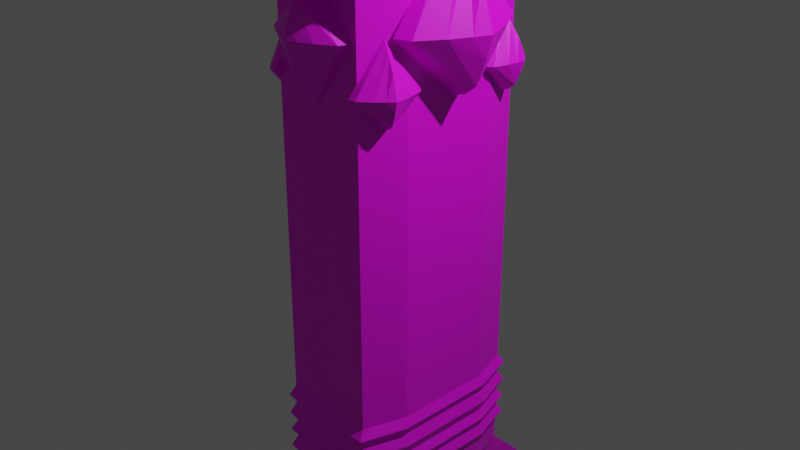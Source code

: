 # Source: tacape2.blend  (saved by Blender 3.4.6; exported with 4.5.12 LTS)
import bpy
from mathutils import Matrix  # noqa: F401  (used for matrix-valued properties, if any)

bpy.ops.wm.read_factory_settings(use_empty=True)
scene = bpy.context.scene
scene.name = 'Scene'

# ---- collections
col_collection = bpy.data.collections.new('Collection'); scene.collection.children.link(col_collection)
col_handle_crystals = bpy.data.collections.new('Handle Crystals'); scene.collection.children.link(col_handle_crystals)
col_blade_crystals = bpy.data.collections.new('Blade Crystals'); scene.collection.children.link(col_blade_crystals)

# ---- images (referenced by path relative to the original .blend; pixels are not part of the script)
import os
ASSET_DIR = os.environ.get("B2B_ASSET_DIR", "")  # directory of the original .blend (textures are referenced by path, not embedded)
HERE = os.path.dirname(os.path.abspath(__file__))  # packed textures are extracted next to this script under _unpacked/

def load_image(name, relpath, width, height, colorspace="sRGB"):
    """Load a texture the original file referenced (path relative to the .blend, or extracted next to this script)."""
    p = next((c for c in (os.path.join(HERE, relpath), os.path.join(ASSET_DIR, relpath)) if relpath and os.path.exists(c)), "")
    if p:
        img = bpy.data.images.load(p, check_existing=True)
        img.name = name
    else:  # same state as the original file: an image datablock whose file is absent (Cycles renders it pink)
        img = bpy.data.images.new(name, width, height)
        img.source = "FILE"
        img.filepath = "//" + (relpath or name)
    img.colorspace_settings.name = colorspace
    return img
img_macuahuitl_uv_v1_png = load_image('Macuahuitl_UV_V1.png', 'Macuahuitl_UV_V1.png', 1024, 1024, 'sRGB')

# ---- materials (node trees are filled in below, after node groups)
mat_material = bpy.data.materials.new('Material')
mat_material.alpha_threshold = 0.0
mat_material.use_transparent_shadow = False
mat_material.roughness = 0.5
mat_material.line_color = (0.0, 0.0, 0.0, 1.0)

# ---- material node trees
mat_material.use_nodes = True; mat_material.node_tree.nodes.clear()
_N = mat_material.node_tree.nodes; _L = mat_material.node_tree.links
n0 = _N.new('ShaderNodeOutputMaterial'); n0.name = 'Material Output'; n0.location = (300, 300)
n1 = _N.new('ShaderNodeBsdfPrincipled'); n1.name = 'Principled BSDF'; n1.location = (10, 300)
n1.distribution = 'GGX'
n1.subsurface_method = 'RANDOM_WALK_SKIN'
n1.inputs[3].default_value = 1.45
n1.inputs[27].default_value = (0.0, 0.0, 0.0, 1.0)
n1.inputs[28].default_value = 1.0
n2 = _N.new('ShaderNodeTexImage'); n2.name = 'Image Texture'; n2.location = (-319, 257)
n2.image = img_macuahuitl_uv_v1_png
_L.new(n1.outputs[0], n0.inputs[0])
_L.new(n2.outputs[0], n1.inputs[0])
n0.is_active_output = True

# ---- world
world_world = bpy.data.worlds.new('World'); scene.world = world_world
world_world.use_nodes = True; world_world.node_tree.nodes.clear()
_N = world_world.node_tree.nodes; _L = world_world.node_tree.links
n0 = _N.new('ShaderNodeOutputWorld'); n0.name = 'World Output'; n0.location = (300, 300)
n1 = _N.new('ShaderNodeBackground'); n1.name = 'Background'; n1.location = (10, 300)
n1.inputs[0].default_value = (0.05088, 0.05088, 0.05088, 1.0)
_L.new(n1.outputs[0], n0.inputs[0])
n0.is_active_output = True
world_world.color = (0.05088, 0.05088, 0.05088)
world_world.use_sun_shadow = False
world_world.sun_shadow_jitter_overblur = 0.0

# ---- cameras
cam_camera = bpy.data.cameras.new('Camera')
cam_camera.clip_end = 100.0
cam_camera.ortho_scale = 7.314

# ---- lights
light_light = bpy.data.lights.new('Light', 'POINT')
light_light.transmission_factor = 0.0
light_light.energy = 1000.0
light_light.shadow_soft_size = 0.1
light_light.shadow_maximum_resolution = 0.006
light_light.use_absolute_resolution = True

# ---- meshes
me_cube = bpy.data.meshes.new('Cube')
me_cube.from_pydata([(-0.5344, -1.609, 21.64), (-0.5344, -2.074, 3.308), (-0.5344, 2.074, 3.308), (-0.5344, 1.609, 21.64), (0.5344, -2.074, 3.308), (0.5344, -1.609, 21.64), (0.5344, 1.609, 21.64), (0.5344, 2.074, 3.308), (0.5344, 1.0, 2.615), (0.5344, 0.5344, 21.64), (0.6775, 0.5344, 2.615), (0.5344, 0.5344, -3.395), (0.5344, 1.0, -2.93), (0.6775, 0.5344, -2.93), (0.6775, -0.5344, 2.615), (0.5344, -0.5344, 21.64), (0.5344, -1.0, 2.615), (0.6775, -0.5344, -2.93), (0.5344, -1.0, -2.93), (0.5344, -0.5344, -3.395), (-0.5344, 1.0, 2.615), (-0.6775, 0.5344, 2.615), (-0.5344, 0.5344, 21.64), (-0.6775, 0.5344, -2.93), (-0.5344, 1.0, -2.93), (-0.5344, 0.5344, -3.395), (-0.6775, -0.5344, 2.615), (-0.5344, -1.0, 2.615), (-0.5344, -0.5344, 21.64), (-0.5344, -0.5344, -3.395), (-0.5344, -1.0, -2.93), (-0.6775, -0.5344, -2.93), (0.5344, -0.7686, -3.82), (0.5344, -2.325, 20.86), (0.5344, 2.325, 20.86), (0.5344, -1.426, -3.354), (0.5344, 1.426, -3.357), (-0.5344, -2.325, 20.86), (0.5344, 0.7714, -3.822), (-0.5344, 2.325, 20.86), (-0.5344, 1.426, -3.357), (-0.5344, 0.7714, -3.822), (-0.5344, -0.7686, -3.82), (-0.5344, -1.426, -3.354), (-0.5344, -0.7714, -4.348), (-0.5344, -1.428, -4.695), (-0.5344, 1.424, -4.7), (-0.5344, 0.7686, -4.352), (0.5344, 1.424, -4.7), (0.5344, 0.7686, -4.352), (0.5344, -1.428, -4.695), (0.5344, -0.7714, -4.348), (-0.5344, -0.5933, -4.617), (-0.5344, -1.0, -5.139), (-0.5344, 1.0, -5.144), (-0.5344, 0.5893, -4.62), (0.5344, 1.0, -5.144), (0.5344, 0.5893, -4.62), (0.5344, -1.0, -5.139), (0.5344, -0.5933, -4.617), (-0.5344, -0.001288, -4.811), (-0.5344, 0.0006739, -5.406), (0.5344, 0.0006739, -5.406), (0.5344, -0.001288, -4.811), (0.6775, 0.5344, -2.701), (0.5344, 1.0, -2.701), (-0.5344, -1.0, -2.701), (-0.6775, -0.5344, -2.701), (0.5344, -1.0, -2.701), (0.6775, -0.5344, -2.701), (-0.5344, 1.0, -2.701), (-0.6775, 0.5344, -2.701), (0.5344, 1.0, -2.471), (-0.5344, -1.0, -2.471), (0.6775, -0.5344, -2.471), (-0.6775, 0.5344, -2.471), (0.6775, 0.5344, -2.471), (-0.6775, -0.5344, -2.471), (0.5344, -1.0, -2.471), (-0.5344, 1.0, -2.471), (0.5344, 1.0, -2.279), (-0.5344, -1.0, -2.279), (0.6775, -0.5344, -2.279), (-0.6775, 0.5344, -2.279), (0.6775, 0.5344, -2.279), (-0.6775, -0.5344, -2.279), (0.5344, -1.0, -2.279), (-0.5344, 1.0, -2.279), (0.5344, 1.0, -2.035), (-0.5344, -1.0, -2.035), (0.6775, -0.5344, -2.035), (-0.6775, 0.5344, -2.035), (0.6775, 0.5344, -2.035), (-0.6775, -0.5344, -2.035), (0.5344, -1.0, -2.035), (-0.5344, 1.0, -2.035), (0.5344, 1.0, -1.822), (-0.5344, -1.0, -1.822), (0.6775, -0.5344, -1.822), (-0.6775, 0.5344, -1.822), (0.6775, 0.5344, -1.822), (-0.6775, -0.5344, -1.822), (0.5344, -1.0, -1.822), (-0.5344, 1.0, -1.822), (0.7226, 0.57, -2.157), (-0.7226, -0.57, -2.157), (0.57, -1.067, -2.157), (-0.57, 1.067, -2.157), (0.57, 1.067, -2.157), (-0.57, -1.067, -2.157), (0.7226, -0.57, -2.157), (-0.7226, 0.57, -2.157), (0.7226, 0.57, -1.929), (-0.7226, -0.57, -1.929), (0.57, -1.067, -1.929), (-0.57, 1.067, -1.929), (0.57, 1.067, -1.929), (-0.57, -1.067, -1.929), (0.7226, -0.57, -1.929), (-0.7226, 0.57, -1.929), (0.7226, 0.57, -2.375), (-0.7226, -0.57, -2.375), (0.57, -1.067, -2.375), (-0.57, 1.067, -2.375), (0.57, 1.067, -2.375), (-0.57, -1.067, -2.375), (0.7226, -0.57, -2.375), (-0.7226, 0.57, -2.375), (0.7226, 0.57, -2.586), (-0.7226, -0.57, -2.586), (0.57, -1.067, -2.586), (-0.57, 1.067, -2.586), (0.57, 1.067, -2.586), (-0.57, -1.067, -2.586), (0.7226, -0.57, -2.586), (-0.7226, 0.57, -2.586), (-0.6775, 2.98e-08, 1.496), (-0.6775, 0.7071, 2.176), (-0.6775, -0.7071, 2.176), (-0.6775, 2.98e-08, 3.161), (-0.8626, 0.0, 1.556), (-0.8429, 0.6402, 2.176), (-0.8429, -0.6402, 2.176), (-0.7254, 2.98e-08, 3.102), (-1.179, -4.284e-08, 2.176), (-1.001, 2.98e-08, 1.66), (-1.01, 0.3823, 2.176), (-1.01, -0.3823, 2.176), (-0.8588, -2.98e-08, 2.897), (-1.03, -1.49e-08, 2.622), (-1.111, -0.1733, 2.176), (-1.111, 0.0, 1.934), (-1.111, 0.1733, 2.176), (-0.6138, 0.7506, 1.348), (-0.509, 1.083, 1.683), (-0.7186, 0.4182, 1.683), (-0.6138, 0.7506, 2.169), (-0.7008, 0.778, 1.378), (-0.5967, 1.076, 1.683), (-0.7864, 0.4742, 1.683), (-0.6363, 0.7577, 2.14), (-0.8495, 0.8249, 1.683), (-0.7657, 0.7985, 1.429), (-0.7136, 0.9796, 1.683), (-0.827, 0.6202, 1.683), (-0.699, 0.7775, 2.039), (-0.7794, 0.8028, 1.903), (-0.8431, 0.7334, 1.683), (-0.8174, 0.8148, 1.564), (-0.7918, 0.8962, 1.683), (0.6138, -0.7505, 1.348), (0.509, -1.083, 1.683), (0.7186, -0.4181, 1.683), (0.6138, -0.7505, 2.169), (0.7008, -0.7779, 1.378), (0.5967, -1.076, 1.683), (0.7865, -0.4741, 1.683), (0.6363, -0.7576, 2.14), (0.8495, -0.8248, 1.683), (0.7657, -0.7984, 1.429), (0.7137, -0.9795, 1.683), (0.827, -0.6202, 1.683), (0.6991, -0.7774, 2.039), (0.7795, -0.8027, 1.903), (0.8431, -0.7333, 1.683), (0.8175, -0.8147, 1.564), (0.7918, -0.8962, 1.683), (0.007531, 1.002, 2.61), (-0.4761, 1.002, 2.145), (0.4911, 1.002, 2.145), (0.007531, 1.002, 1.471), (0.007531, 1.129, 2.569), (-0.4303, 1.115, 2.145), (0.4453, 1.115, 2.145), (0.007531, 1.035, 1.512), (0.007531, 1.345, 2.145), (0.007531, 1.223, 2.498), (-0.2539, 1.23, 2.145), (0.269, 1.23, 2.145), (0.007531, 1.126, 1.652), (0.007531, 1.243, 1.84), (0.126, 1.298, 2.145), (0.007531, 1.298, 2.31), (-0.111, 1.298, 2.145), (0.6775, 0.0, 1.496), (0.6775, -0.7071, 2.176), (0.6775, 0.7071, 2.176), (0.6775, 0.0, 3.161), (0.8626, 0.0, 1.556), (0.8429, -0.6402, 2.176), (0.8429, 0.6402, 2.176), (0.7254, 0.0, 3.102), (1.179, 1.863e-08, 2.176), (1.001, -2.98e-08, 1.66), (1.01, -0.3823, 2.176), (1.01, 0.3823, 2.176), (0.8588, 2.98e-08, 2.897), (1.03, 0.0, 2.622), (1.111, 0.1733, 2.176), (1.111, -1.49e-08, 1.934), (1.111, -0.1733, 2.176), (-0.007531, -1.002, 2.61), (0.4761, -1.002, 2.145), (-0.4911, -1.002, 2.145), (-0.007531, -1.002, 1.471), (-0.007531, -1.129, 2.569), (0.4303, -1.115, 2.145), (-0.4453, -1.115, 2.145), (-0.007531, -1.035, 1.512), (-0.007531, -1.345, 2.145), (-0.007531, -1.223, 2.498), (0.2539, -1.23, 2.145), (-0.269, -1.23, 2.145), (-0.007531, -1.126, 1.652), (-0.007531, -1.243, 1.84), (-0.126, -1.298, 2.145), (-0.007531, -1.298, 2.31), (0.111, -1.298, 2.145), (-0.6138, -0.7505, 1.348), (-0.7186, -0.4181, 1.683), (-0.509, -1.083, 1.683), (-0.6138, -0.7505, 2.169), (-0.7008, -0.7779, 1.378), (-0.7865, -0.4741, 1.683), (-0.5967, -1.076, 1.683), (-0.6363, -0.7576, 2.14), (-0.8495, -0.8248, 1.683), (-0.7657, -0.7984, 1.429), (-0.827, -0.6202, 1.683), (-0.7137, -0.9795, 1.683), (-0.6991, -0.7774, 2.039), (-0.7795, -0.8027, 1.903), (-0.7918, -0.8962, 1.683), (-0.8175, -0.8147, 1.564), (-0.8431, -0.7333, 1.683), (0.6138, 0.7506, 1.348), (0.7187, 0.4182, 1.683), (0.5089, 1.083, 1.683), (0.6138, 0.7506, 2.169), (0.7008, 0.778, 1.378), (0.7865, 0.4742, 1.683), (0.5966, 1.076, 1.683), (0.6363, 0.7577, 2.14), (0.8495, 0.8249, 1.683), (0.7657, 0.7985, 1.429), (0.827, 0.6203, 1.683), (0.7136, 0.9796, 1.683), (0.699, 0.7775, 2.039), (0.7794, 0.8028, 1.903), (0.7917, 0.8963, 1.683), (0.8174, 0.8148, 1.564), (0.8431, 0.7334, 1.683), (-0.2108, 2.037, 3.649), (-0.1509, 2.036, 3.589), (-0.1509, 2.054, 5.978), (-0.2108, 2.054, 5.918), (0.1509, 2.036, 3.589), (0.2108, 2.037, 3.649), (0.2108, 2.054, 5.918), (0.1509, 2.054, 5.978), (-0.2108, 2.843, 3.919), (-0.1509, 2.903, 3.907), (-0.2108, 2.565, 3.645), (-0.1509, 2.577, 3.585), (-0.2108, 2.761, 3.724), (-0.1509, 2.807, 3.678), (-0.2108, 2.582, 5.914), (-0.1509, 2.595, 5.974), (-0.2108, 2.856, 5.636), (-0.1509, 2.916, 5.647), (-0.2108, 2.777, 5.832), (-0.1509, 2.823, 5.877), (0.2108, 2.565, 3.645), (0.1509, 2.577, 3.585), (0.2108, 2.843, 3.919), (0.1509, 2.903, 3.907), (0.2108, 2.761, 3.724), (0.1509, 2.807, 3.678), (0.2108, 2.856, 5.636), (0.1509, 2.916, 5.647), (0.2108, 2.582, 5.914), (0.1509, 2.595, 5.974), (0.2108, 2.777, 5.832), (0.1509, 2.823, 5.877), (-0.2698, 1.466, 21.57), (-0.2719, -1.397, 21.57), (0.2353, 1.466, 21.56), (0.2332, -1.397, 21.57), (-0.2695, 1.933, 21.27), (0.2357, 1.932, 21.27), (0.2328, -1.865, 21.27), (-0.2723, -1.864, 21.27), (-0.1511, 1.467, 22.6), (-0.2671, 1.467, 22.47), (-0.2692, -1.396, 22.47), (-0.1532, -1.396, 22.6), (0.2381, 1.466, 22.47), (0.1229, 1.466, 22.6), (0.1208, -1.397, 22.6), (0.236, -1.397, 22.47), (0.2386, 2.241, 22.13), (0.1234, 2.281, 22.24), (-0.1505, 2.282, 22.24), (-0.2665, 2.241, 22.13), (-0.2705, -2.172, 22.13), (-0.1547, -2.212, 22.24), (0.1193, -2.212, 22.24), (0.2346, -2.172, 22.13), (-0.2696, 2.047, 21.0), (-0.1541, 2.099, 20.88), (0.1199, 2.099, 20.88), (0.2355, 2.047, 21.0), (0.2325, -1.98, 21.0), (0.1167, -2.032, 20.88), (-0.1572, -2.031, 20.88), (-0.2727, -1.979, 21.0), (0.2374, 2.599, 21.71), (0.1217, 2.741, 21.7), (-0.2678, 2.6, 21.71), (-0.1523, 2.741, 21.7), (-0.2717, -2.53, 21.71), (-0.1563, -2.672, 21.7), (0.2334, -2.531, 21.71), (0.1177, -2.673, 21.7), (-0.2183, 2.085, 6.198), (-0.1562, 2.085, 6.136), (-0.1562, 2.103, 8.611), (-0.2183, 2.103, 8.549), (0.1562, 2.085, 6.136), (0.2183, 2.085, 6.198), (0.2183, 2.103, 8.549), (0.1562, 2.103, 8.611), (-0.2183, 2.921, 6.478), (-0.1562, 2.982, 6.465), (-0.2183, 2.633, 6.194), (-0.1562, 2.644, 6.132), (-0.2183, 2.835, 6.277), (-0.1562, 2.882, 6.229), (-0.2183, 2.65, 8.544), (-0.1562, 2.663, 8.606), (-0.2183, 2.934, 8.256), (-0.1562, 2.996, 8.268), (-0.2183, 2.852, 8.459), (-0.1562, 2.899, 8.506), (0.2183, 2.633, 6.194), (0.1562, 2.644, 6.132), (0.2183, 2.921, 6.478), (0.1562, 2.982, 6.465), (0.2183, 2.835, 6.277), (0.1562, 2.882, 6.229), (0.2183, 2.934, 8.256), (0.1562, 2.996, 8.268), (0.2183, 2.65, 8.544), (0.1562, 2.663, 8.606), (0.2183, 2.852, 8.459), (0.1562, 2.899, 8.506), (-0.2049, 2.116, 8.884), (-0.1467, 2.116, 8.825), (-0.1467, 2.133, 11.15), (-0.2049, 2.133, 11.09), (0.1467, 2.116, 8.825), (0.2049, 2.116, 8.884), (0.2049, 2.133, 11.09), (0.1467, 2.133, 11.15), (-0.2049, 2.9, 9.146), (-0.1467, 2.959, 9.134), (-0.2049, 2.63, 8.88), (-0.1467, 2.641, 8.821), (-0.2049, 2.82, 8.957), (-0.1467, 2.865, 8.912), (-0.2049, 2.647, 11.09), (-0.1467, 2.659, 11.14), (-0.2049, 2.913, 10.82), (-0.1467, 2.971, 10.83), (-0.2049, 2.836, 11.01), (-0.1467, 2.881, 11.05), (0.2049, 2.63, 8.88), (0.1467, 2.641, 8.821), (0.2049, 2.9, 9.146), (0.1467, 2.959, 9.134), (0.2049, 2.82, 8.957), (0.1467, 2.865, 8.912), (0.2049, 2.913, 10.82), (0.1467, 2.971, 10.83), (0.2049, 2.647, 11.09), (0.1467, 2.659, 11.14), (0.2049, 2.836, 11.01), (0.1467, 2.881, 11.05), (-0.2181, 2.141, 11.49), (-0.1561, 2.14, 11.43), (-0.1561, 2.164, 13.9), (-0.2181, 2.164, 13.84), (0.1561, 2.14, 11.43), (0.2181, 2.141, 11.49), (0.2181, 2.164, 13.84), (0.1561, 2.164, 13.9), (-0.2181, 2.976, 11.77), (-0.1561, 3.038, 11.75), (-0.2181, 2.688, 11.48), (-0.1561, 2.7, 11.42), (-0.2181, 2.891, 11.56), (-0.1561, 2.938, 11.52), (-0.2181, 2.711, 13.83), (-0.1561, 2.723, 13.89), (-0.2181, 2.993, 13.54), (-0.1561, 3.056, 13.55), (-0.2181, 2.912, 13.75), (-0.1561, 2.96, 13.79), (0.2181, 2.688, 11.48), (0.1561, 2.7, 11.42), (0.2181, 2.976, 11.77), (0.1561, 3.038, 11.75), (0.2181, 2.891, 11.56), (0.1561, 2.938, 11.52), (0.2181, 2.993, 13.54), (0.1561, 3.056, 13.55), (0.2181, 2.711, 13.83), (0.1561, 2.723, 13.89), (0.2181, 2.912, 13.75), (0.1561, 2.96, 13.79), (-0.2391, 2.175, 14.26), (-0.1711, 2.174, 14.19), (-0.1711, 2.2, 16.9), (-0.2391, 2.2, 16.83), (0.1711, 2.174, 14.19), (0.2391, 2.175, 14.26), (0.2391, 2.2, 16.83), (0.1711, 2.2, 16.9), (-0.2391, 3.09, 14.56), (-0.1711, 3.158, 14.55), (-0.2391, 2.774, 14.25), (-0.1711, 2.787, 14.18), (-0.2391, 2.997, 14.34), (-0.1711, 3.048, 14.29), (-0.2391, 2.799, 16.82), (-0.1711, 2.813, 16.89), (-0.2391, 3.109, 16.51), (-0.1711, 3.177, 16.52), (-0.2391, 3.02, 16.73), (-0.1711, 3.072, 16.78), (0.2391, 2.774, 14.25), (0.1711, 2.787, 14.18), (0.2391, 3.09, 14.56), (0.1711, 3.158, 14.55), (0.2391, 2.997, 14.34), (0.1711, 3.048, 14.29), (0.2391, 3.109, 16.51), (0.1711, 3.177, 16.52), (0.2391, 2.799, 16.82), (0.1711, 2.813, 16.89), (0.2391, 3.02, 16.73), (0.1711, 3.072, 16.78), (-0.2586, 2.211, 17.28), (-0.1851, 2.21, 17.21), (-0.1851, 2.239, 20.14), (-0.2586, 2.238, 20.06), (0.1851, 2.21, 17.21), (0.2586, 2.211, 17.28), (0.2586, 2.238, 20.06), (0.1851, 2.239, 20.14), (-0.2586, 3.201, 17.61), (-0.1851, 3.275, 17.59), (-0.2586, 2.859, 17.27), (-0.1851, 2.873, 17.2), (-0.2586, 3.1, 17.37), (-0.1851, 3.156, 17.31), (-0.2586, 2.886, 20.06), (-0.1851, 2.902, 20.13), (-0.2586, 3.222, 19.71), (-0.1851, 3.295, 19.73), (-0.2586, 3.125, 19.96), (-0.1851, 3.182, 20.01), (0.2586, 2.859, 17.27), (0.1851, 2.873, 17.2), (0.2586, 3.201, 17.61), (0.1851, 3.275, 17.59), (0.2586, 3.1, 17.37), (0.1851, 3.156, 17.31), (0.2586, 3.222, 19.71), (0.1851, 3.295, 19.73), (0.2586, 2.886, 20.06), (0.1851, 2.902, 20.13), (0.2586, 3.125, 19.96), (0.1851, 3.182, 20.01), (-0.2153, -2.053, 5.944), (-0.1541, -2.054, 6.005), (-0.1541, -2.028, 3.565), (-0.2153, -2.028, 3.626), (0.1541, -2.054, 6.005), (0.2153, -2.053, 5.944), (0.2153, -2.028, 3.626), (0.1541, -2.028, 3.565), (-0.2153, -2.872, 5.653), (-0.1541, -2.933, 5.665), (-0.2153, -2.593, 5.938), (-0.1541, -2.606, 5.999), (-0.2153, -2.791, 5.854), (-0.1541, -2.839, 5.9), (-0.2153, -2.568, 3.62), (-0.1541, -2.58, 3.559), (-0.2153, -2.853, 3.899), (-0.1541, -2.914, 3.886), (-0.2153, -2.768, 3.701), (-0.1541, -2.815, 3.653), (0.2153, -2.593, 5.938), (0.1541, -2.606, 5.999), (0.2153, -2.872, 5.653), (0.1541, -2.933, 5.665), (0.2153, -2.791, 5.854), (0.1541, -2.839, 5.9), (0.2153, -2.853, 3.899), (0.1541, -2.914, 3.886), (0.2153, -2.568, 3.62), (0.1541, -2.58, 3.559), (0.2153, -2.768, 3.701), (0.1541, -2.815, 3.653), (-0.2348, -2.092, 8.732), (-0.1681, -2.093, 8.799), (-0.1681, -2.065, 6.138), (-0.2348, -2.066, 6.205), (0.1681, -2.093, 8.799), (0.2348, -2.092, 8.732), (0.2348, -2.066, 6.205), (0.1681, -2.065, 6.138), (-0.2348, -2.985, 8.415), (-0.1681, -3.052, 8.428), (-0.2348, -2.681, 8.726), (-0.1681, -2.695, 8.793), (-0.2348, -2.897, 8.634), (-0.1681, -2.949, 8.684), (-0.2348, -2.654, 6.198), (-0.1681, -2.667, 6.131), (-0.2348, -2.965, 6.503), (-0.1681, -3.032, 6.489), (-0.2348, -2.873, 6.286), (-0.1681, -2.923, 6.234), (0.2348, -2.681, 8.726), (0.1681, -2.695, 8.793), (0.2348, -2.985, 8.415), (0.1681, -3.052, 8.428), (0.2348, -2.897, 8.634), (0.1681, -2.949, 8.684), (0.2348, -2.965, 6.503), (0.1681, -3.032, 6.489), (0.2348, -2.654, 6.198), (0.1681, -2.667, 6.131), (0.2348, -2.873, 6.286), (0.1681, -2.923, 6.234), (-0.2123, -2.109, 11.21), (-0.1519, -2.11, 11.27), (-0.1519, -2.085, 8.866), (-0.2123, -2.085, 8.926), (0.1519, -2.11, 11.27), (0.2123, -2.109, 11.21), (0.2123, -2.085, 8.926), (0.1519, -2.085, 8.866), (-0.2123, -2.917, 10.93), (-0.1519, -2.977, 10.94), (-0.2123, -2.642, 11.21), (-0.1519, -2.654, 11.27), (-0.2123, -2.837, 11.12), (-0.1519, -2.884, 11.17), (-0.2123, -2.617, 8.921), (-0.1519, -2.629, 8.86), (-0.2123, -2.898, 9.196), (-0.1519, -2.959, 9.183), (-0.2123, -2.815, 9.0), (-0.1519, -2.861, 8.953), (0.2123, -2.642, 11.21), (0.1519, -2.654, 11.27), (0.2123, -2.917, 10.93), (0.1519, -2.977, 10.94), (0.2123, -2.837, 11.12), (0.1519, -2.884, 11.17), (0.2123, -2.898, 9.196), (0.1519, -2.959, 9.183), (0.2123, -2.617, 8.921), (0.1519, -2.629, 8.86), (0.2123, -2.815, 9.0), (0.1519, -2.861, 8.953), (-0.2177, -2.172, 13.83), (-0.1558, -2.173, 13.89), (-0.1558, -2.146, 11.42), (-0.2177, -2.147, 11.49), (0.1558, -2.173, 13.89), (0.2177, -2.172, 13.83), (0.2177, -2.147, 11.49), (0.1558, -2.146, 11.42), (-0.2177, -3.0, 13.54), (-0.1558, -3.062, 13.55), (-0.2177, -2.718, 13.82), (-0.1558, -2.731, 13.89), (-0.2177, -2.918, 13.74), (-0.1558, -2.966, 13.78), (-0.2177, -2.693, 11.48), (-0.1558, -2.704, 11.42), (-0.2177, -2.981, 11.76), (-0.1558, -3.043, 11.75), (-0.2177, -2.895, 11.56), (-0.1558, -2.942, 11.51), (0.2177, -2.718, 13.82), (0.1558, -2.731, 13.89), (0.2177, -3.0, 13.54), (0.1558, -3.062, 13.55), (0.2177, -2.918, 13.74), (0.1558, -2.966, 13.78), (0.2177, -2.981, 11.76), (0.1558, -3.043, 11.75), (0.2177, -2.693, 11.48), (0.1558, -2.704, 11.42), (0.2177, -2.895, 11.56), (0.1558, -2.942, 11.51), (-0.2511, -2.211, 16.96), (-0.1797, -2.212, 17.03), (-0.1797, -2.153, 14.19), (-0.2511, -2.154, 14.26), (0.1797, -2.212, 17.03), (0.2511, -2.211, 16.96), (0.2511, -2.154, 14.26), (0.1797, -2.153, 14.19), (-0.2511, -3.162, 16.61), (-0.1797, -3.234, 16.62), (-0.2511, -2.84, 16.95), (-0.1797, -2.856, 17.02), (-0.2511, -3.071, 16.85), (-0.1797, -3.127, 16.9), (-0.2511, -2.784, 14.24), (-0.1797, -2.796, 14.17), (-0.2511, -3.119, 14.57), (-0.1797, -3.19, 14.55), (-0.2511, -3.018, 14.34), (-0.1797, -3.072, 14.28), (0.2511, -2.84, 16.95), (0.1797, -2.856, 17.02), (0.2511, -3.162, 16.61), (0.1797, -3.234, 16.62), (0.2511, -3.071, 16.85), (0.1797, -3.127, 16.9), (0.2511, -3.119, 14.57), (0.1797, -3.19, 14.55), (0.2511, -2.784, 14.24), (0.1797, -2.796, 14.17), (0.2511, -3.018, 14.34), (0.1797, -3.072, 14.28), (-0.267, -2.257, 20.28), (-0.1911, -2.259, 20.36), (-0.1911, -2.195, 17.33), (-0.267, -2.197, 17.41), (0.1911, -2.259, 20.36), (0.267, -2.257, 20.28), (0.267, -2.197, 17.41), (0.1911, -2.195, 17.33), (-0.267, -3.268, 19.91), (-0.1911, -3.345, 19.92), (-0.267, -2.926, 20.27), (-0.1911, -2.943, 20.34), (-0.267, -3.171, 20.16), (-0.1911, -3.23, 20.22), (-0.267, -2.866, 17.39), (-0.1911, -2.879, 17.32), (-0.267, -3.223, 17.74), (-0.1911, -3.298, 17.72), (-0.267, -3.115, 17.49), (-0.1911, -3.172, 17.43), (0.267, -2.926, 20.27), (0.1911, -2.943, 20.34), (0.267, -3.268, 19.91), (0.1911, -3.345, 19.92), (0.267, -3.171, 20.16), (0.1911, -3.23, 20.22), (0.267, -3.223, 17.74), (0.1911, -3.298, 17.72), (0.267, -2.866, 17.39), (0.1911, -2.879, 17.32), (0.267, -3.115, 17.49), (0.1911, -3.172, 17.43)], [], [(25, 11, 19, 29), (101, 26, 21, 99), (6, 7, 34), (102, 16, 27, 97), (9, 6, 3, 22, 28, 0, 5, 15), (100, 10, 14, 98), (8, 9, 10), (11, 12, 13), (14, 15, 16), (17, 18, 19), (20, 21, 22), (23, 24, 25), (26, 27, 28), (29, 30, 31), (25, 29, 31, 23), (25, 24, 40, 41), (64, 13, 12, 65), (97, 27, 26, 101), (68, 18, 17, 69), (70, 24, 23, 71), (27, 16, 4, 1), (9, 15, 14, 10), (29, 19, 32, 42), (28, 22, 21, 26), (16, 15, 5, 4), (19, 11, 13, 17), (103, 20, 8, 96), (0, 1, 37), (28, 27, 1, 0), (8, 20, 2, 7), (9, 8, 7, 6), (20, 22, 3, 2), (38, 41, 47, 49), (5, 0, 37, 33), (42, 32, 51, 44), (1, 4, 33, 37), (11, 25, 41, 38), (7, 2, 39, 34), (4, 5, 33), (2, 3, 39), (3, 6, 34, 39), (12, 11, 38, 36), (19, 18, 35, 32), (30, 29, 42, 43), (18, 30, 43, 35), (24, 12, 36, 40), (47, 46, 54, 55), (48, 49, 57, 56), (36, 38, 49, 48), (41, 40, 46, 47), (35, 43, 45, 50), (32, 35, 50, 51), (40, 36, 48, 46), (43, 42, 44, 45), (59, 58, 62, 63), (58, 53, 61, 62), (44, 51, 59, 52), (49, 47, 55, 57), (46, 48, 56, 54), (45, 44, 52, 53), (50, 45, 53, 58), (51, 50, 58, 59), (56, 57, 63, 62), (55, 54, 61, 60), (52, 59, 63, 60), (57, 55, 60, 63), (54, 56, 62, 61), (53, 52, 60, 61), (24, 70, 65, 12), (131, 70, 71, 135), (130, 68, 69, 134), (30, 66, 67, 31), (128, 64, 65, 132), (13, 64, 69, 17), (18, 68, 66, 30), (31, 67, 71, 23), (120, 76, 72, 124), (122, 78, 74, 126), (123, 79, 75, 127), (131, 79, 72, 132), (133, 73, 77, 129), (128, 76, 74, 134), (130, 78, 73, 133), (129, 77, 75, 135), (107, 87, 83, 111), (106, 86, 82, 110), (104, 84, 80, 108), (123, 87, 80, 124), (125, 81, 85, 121), (120, 84, 82, 126), (122, 86, 81, 125), (121, 85, 83, 127), (112, 92, 88, 116), (114, 94, 90, 118), (115, 95, 91, 119), (107, 95, 88, 108), (109, 89, 93, 105), (104, 92, 90, 110), (106, 94, 89, 109), (105, 93, 91, 111), (20, 103, 99, 21), (16, 102, 98, 14), (10, 100, 96, 8), (115, 103, 96, 116), (117, 97, 101, 113), (112, 100, 98, 118), (114, 102, 97, 117), (113, 101, 99, 119), (85, 105, 111, 83), (86, 106, 109, 81), (84, 104, 110, 82), (81, 109, 105, 85), (87, 107, 108, 80), (92, 104, 108, 88), (94, 106, 110, 90), (95, 107, 111, 91), (93, 113, 119, 91), (94, 114, 117, 89), (92, 112, 118, 90), (89, 117, 113, 93), (95, 115, 116, 88), (103, 115, 119, 99), (102, 114, 118, 98), (100, 112, 116, 96), (77, 121, 127, 75), (78, 122, 125, 73), (76, 120, 126, 74), (73, 125, 121, 77), (79, 123, 124, 72), (87, 123, 127, 83), (86, 122, 126, 82), (84, 120, 124, 80), (67, 129, 135, 71), (68, 130, 133, 66), (64, 128, 134, 69), (66, 133, 129, 67), (70, 131, 132, 65), (76, 128, 132, 72), (78, 130, 134, 74), (79, 131, 135, 75), (136, 137, 139, 138), (143, 141, 146, 148), (148, 147, 142, 143), (140, 142, 147, 145), (149, 150, 147, 148), (150, 151, 145, 147), (152, 149, 148, 146), (151, 152, 146, 145), (141, 140, 145, 146), (144, 150, 149), (144, 151, 150), (144, 149, 152), (144, 152, 151), (143, 142, 138, 139), (142, 140, 136, 138), (141, 143, 139, 137), (140, 141, 137, 136), (153, 154, 156, 155), (160, 158, 163, 165), (165, 164, 159, 160), (157, 159, 164, 162), (166, 167, 164, 165), (167, 168, 162, 164), (169, 166, 165, 163), (168, 169, 163, 162), (158, 157, 162, 163), (161, 167, 166), (161, 168, 167), (161, 166, 169), (161, 169, 168), (160, 159, 155, 156), (159, 157, 153, 155), (158, 160, 156, 154), (157, 158, 154, 153), (170, 171, 173, 172), (177, 175, 180, 182), (182, 181, 176, 177), (174, 176, 181, 179), (183, 184, 181, 182), (184, 185, 179, 181), (186, 183, 182, 180), (185, 186, 180, 179), (175, 174, 179, 180), (178, 184, 183), (178, 185, 184), (178, 183, 186), (178, 186, 185), (177, 176, 172, 173), (176, 174, 170, 172), (175, 177, 173, 171), (174, 175, 171, 170), (187, 188, 190, 189), (194, 192, 197, 199), (199, 198, 193, 194), (191, 193, 198, 196), (200, 201, 198, 199), (201, 202, 196, 198), (203, 200, 199, 197), (202, 203, 197, 196), (192, 191, 196, 197), (195, 201, 200), (195, 202, 201), (195, 200, 203), (195, 203, 202), (194, 193, 189, 190), (193, 191, 187, 189), (192, 194, 190, 188), (191, 192, 188, 187), (204, 205, 207, 206), (211, 209, 214, 216), (216, 215, 210, 211), (208, 210, 215, 213), (217, 218, 215, 216), (218, 219, 213, 215), (220, 217, 216, 214), (219, 220, 214, 213), (209, 208, 213, 214), (212, 218, 217), (212, 219, 218), (212, 217, 220), (212, 220, 219), (211, 210, 206, 207), (210, 208, 204, 206), (209, 211, 207, 205), (208, 209, 205, 204), (221, 222, 224, 223), (228, 226, 231, 233), (233, 232, 227, 228), (225, 227, 232, 230), (234, 235, 232, 233), (235, 236, 230, 232), (237, 234, 233, 231), (236, 237, 231, 230), (226, 225, 230, 231), (229, 235, 234), (229, 236, 235), (229, 234, 237), (229, 237, 236), (228, 227, 223, 224), (227, 225, 221, 223), (226, 228, 224, 222), (225, 226, 222, 221), (238, 239, 241, 240), (245, 243, 248, 250), (250, 249, 244, 245), (242, 244, 249, 247), (251, 252, 249, 250), (252, 253, 247, 249), (254, 251, 250, 248), (253, 254, 248, 247), (243, 242, 247, 248), (246, 252, 251), (246, 253, 252), (246, 251, 254), (246, 254, 253), (245, 244, 240, 241), (244, 242, 238, 240), (243, 245, 241, 239), (242, 243, 239, 238), (255, 256, 258, 257), (262, 260, 265, 267), (267, 266, 261, 262), (259, 261, 266, 264), (268, 269, 266, 267), (269, 270, 264, 266), (271, 268, 267, 265), (270, 271, 265, 264), (260, 259, 264, 265), (263, 269, 268), (263, 270, 269), (263, 268, 271), (263, 271, 270), (262, 261, 257, 258), (261, 259, 255, 257), (260, 262, 258, 256), (259, 260, 256, 255), (297, 285, 281, 295), (283, 293, 276, 273), (292, 296, 294, 298, 302, 300, 278, 277), (301, 287, 274, 279), (276, 277, 278, 279, 274, 275, 272, 273), (287, 301, 303, 291), (281, 289, 299, 295), (291, 303, 299, 289), (293, 283, 285, 297), (296, 292, 293, 297), (282, 284, 285, 283), (294, 296, 297, 295), (284, 280, 281, 285), (290, 286, 287, 291), (300, 302, 303, 301), (288, 290, 291, 289), (302, 298, 299, 303), (280, 288, 289, 281), (298, 294, 295, 299), (272, 282, 283, 273), (292, 277, 276, 293), (274, 287, 286, 275), (278, 300, 301, 279), (272, 275, 286, 290, 288, 280, 284, 282), (314, 305, 311, 324), (306, 307, 305, 304), (304, 313, 323, 308), (316, 306, 309, 320), (312, 317, 321, 322), (306, 304, 308, 309), (308, 323, 338, 328), (309, 308, 328, 329, 330, 331), (304, 305, 314, 313), (316, 319, 307, 306), (318, 315, 325, 326), (305, 307, 310, 311), (322, 321, 337, 339), (307, 319, 327, 310), (311, 310, 332, 333, 334, 335), (324, 311, 335, 340), (343, 341, 334, 333), (310, 327, 342, 332), (326, 325, 341, 343), (320, 309, 331, 336), (339, 337, 330, 329), (313, 314, 315, 312), (319, 316, 317, 318), (314, 324, 325, 315), (327, 319, 318, 326), (316, 320, 321, 317), (323, 313, 312, 322), (328, 338, 339, 329), (336, 331, 330, 337), (334, 341, 340, 335), (332, 342, 343, 333), (326, 343, 342, 327), (337, 321, 320, 336), (324, 340, 341, 325), (322, 339, 338, 323), (312, 315, 318, 317), (369, 357, 353, 367), (355, 365, 348, 345), (364, 368, 366, 370, 374, 372, 350, 349), (373, 359, 346, 351), (348, 349, 350, 351, 346, 347, 344, 345), (359, 373, 375, 363), (353, 361, 371, 367), (363, 375, 371, 361), (365, 355, 357, 369), (368, 364, 365, 369), (354, 356, 357, 355), (366, 368, 369, 367), (356, 352, 353, 357), (362, 358, 359, 363), (372, 374, 375, 373), (360, 362, 363, 361), (374, 370, 371, 375), (352, 360, 361, 353), (370, 366, 367, 371), (344, 354, 355, 345), (364, 349, 348, 365), (346, 359, 358, 347), (350, 372, 373, 351), (344, 347, 358, 362, 360, 352, 356, 354), (401, 389, 385, 399), (387, 397, 380, 377), (396, 400, 398, 402, 406, 404, 382, 381), (405, 391, 378, 383), (380, 381, 382, 383, 378, 379, 376, 377), (391, 405, 407, 395), (385, 393, 403, 399), (395, 407, 403, 393), (397, 387, 389, 401), (400, 396, 397, 401), (386, 388, 389, 387), (398, 400, 401, 399), (388, 384, 385, 389), (394, 390, 391, 395), (404, 406, 407, 405), (392, 394, 395, 393), (406, 402, 403, 407), (384, 392, 393, 385), (402, 398, 399, 403), (376, 386, 387, 377), (396, 381, 380, 397), (378, 391, 390, 379), (382, 404, 405, 383), (376, 379, 390, 394, 392, 384, 388, 386), (433, 421, 417, 431), (419, 429, 412, 409), (428, 432, 430, 434, 438, 436, 414, 413), (437, 423, 410, 415), (412, 413, 414, 415, 410, 411, 408, 409), (423, 437, 439, 427), (417, 425, 435, 431), (427, 439, 435, 425), (429, 419, 421, 433), (432, 428, 429, 433), (418, 420, 421, 419), (430, 432, 433, 431), (420, 416, 417, 421), (426, 422, 423, 427), (436, 438, 439, 437), (424, 426, 427, 425), (438, 434, 435, 439), (416, 424, 425, 417), (434, 430, 431, 435), (408, 418, 419, 409), (428, 413, 412, 429), (410, 423, 422, 411), (414, 436, 437, 415), (408, 411, 422, 426, 424, 416, 420, 418), (465, 453, 449, 463), (451, 461, 444, 441), (460, 464, 462, 466, 470, 468, 446, 445), (469, 455, 442, 447), (444, 445, 446, 447, 442, 443, 440, 441), (455, 469, 471, 459), (449, 457, 467, 463), (459, 471, 467, 457), (461, 451, 453, 465), (464, 460, 461, 465), (450, 452, 453, 451), (462, 464, 465, 463), (452, 448, 449, 453), (458, 454, 455, 459), (468, 470, 471, 469), (456, 458, 459, 457), (470, 466, 467, 471), (448, 456, 457, 449), (466, 462, 463, 467), (440, 450, 451, 441), (460, 445, 444, 461), (442, 455, 454, 443), (446, 468, 469, 447), (440, 443, 454, 458, 456, 448, 452, 450), (497, 485, 481, 495), (483, 493, 476, 473), (492, 496, 494, 498, 502, 500, 478, 477), (501, 487, 474, 479), (476, 477, 478, 479, 474, 475, 472, 473), (487, 501, 503, 491), (481, 489, 499, 495), (491, 503, 499, 489), (493, 483, 485, 497), (496, 492, 493, 497), (482, 484, 485, 483), (494, 496, 497, 495), (484, 480, 481, 485), (490, 486, 487, 491), (500, 502, 503, 501), (488, 490, 491, 489), (502, 498, 499, 503), (480, 488, 489, 481), (498, 494, 495, 499), (472, 482, 483, 473), (492, 477, 476, 493), (474, 487, 486, 475), (478, 500, 501, 479), (472, 475, 486, 490, 488, 480, 484, 482), (529, 517, 513, 527), (515, 525, 508, 505), (524, 528, 526, 530, 534, 532, 510, 509), (533, 519, 506, 511), (508, 509, 510, 511, 506, 507, 504, 505), (519, 533, 535, 523), (513, 521, 531, 527), (523, 535, 531, 521), (525, 515, 517, 529), (528, 524, 525, 529), (514, 516, 517, 515), (526, 528, 529, 527), (516, 512, 513, 517), (522, 518, 519, 523), (532, 534, 535, 533), (520, 522, 523, 521), (534, 530, 531, 535), (512, 520, 521, 513), (530, 526, 527, 531), (504, 514, 515, 505), (524, 509, 508, 525), (506, 519, 518, 507), (510, 532, 533, 511), (504, 507, 518, 522, 520, 512, 516, 514), (561, 549, 545, 559), (547, 557, 540, 537), (556, 560, 558, 562, 566, 564, 542, 541), (565, 551, 538, 543), (540, 541, 542, 543, 538, 539, 536, 537), (551, 565, 567, 555), (545, 553, 563, 559), (555, 567, 563, 553), (557, 547, 549, 561), (560, 556, 557, 561), (546, 548, 549, 547), (558, 560, 561, 559), (548, 544, 545, 549), (554, 550, 551, 555), (564, 566, 567, 565), (552, 554, 555, 553), (566, 562, 563, 567), (544, 552, 553, 545), (562, 558, 559, 563), (536, 546, 547, 537), (556, 541, 540, 557), (538, 551, 550, 539), (542, 564, 565, 543), (536, 539, 550, 554, 552, 544, 548, 546), (593, 581, 577, 591), (579, 589, 572, 569), (588, 592, 590, 594, 598, 596, 574, 573), (597, 583, 570, 575), (572, 573, 574, 575, 570, 571, 568, 569), (583, 597, 599, 587), (577, 585, 595, 591), (587, 599, 595, 585), (589, 579, 581, 593), (592, 588, 589, 593), (578, 580, 581, 579), (590, 592, 593, 591), (580, 576, 577, 581), (586, 582, 583, 587), (596, 598, 599, 597), (584, 586, 587, 585), (598, 594, 595, 599), (576, 584, 585, 577), (594, 590, 591, 595), (568, 578, 579, 569), (588, 573, 572, 589), (570, 583, 582, 571), (574, 596, 597, 575), (568, 571, 582, 586, 584, 576, 580, 578), (625, 613, 609, 623), (611, 621, 604, 601), (620, 624, 622, 626, 630, 628, 606, 605), (629, 615, 602, 607), (604, 605, 606, 607, 602, 603, 600, 601), (615, 629, 631, 619), (609, 617, 627, 623), (619, 631, 627, 617), (621, 611, 613, 625), (624, 620, 621, 625), (610, 612, 613, 611), (622, 624, 625, 623), (612, 608, 609, 613), (618, 614, 615, 619), (628, 630, 631, 629), (616, 618, 619, 617), (630, 626, 627, 631), (608, 616, 617, 609), (626, 622, 623, 627), (600, 610, 611, 601), (620, 605, 604, 621), (602, 615, 614, 603), (606, 628, 629, 607), (600, 603, 614, 618, 616, 608, 612, 610), (657, 645, 641, 655), (643, 653, 636, 633), (652, 656, 654, 658, 662, 660, 638, 637), (661, 647, 634, 639), (636, 637, 638, 639, 634, 635, 632, 633), (647, 661, 663, 651), (641, 649, 659, 655), (651, 663, 659, 649), (653, 643, 645, 657), (656, 652, 653, 657), (642, 644, 645, 643), (654, 656, 657, 655), (644, 640, 641, 645), (650, 646, 647, 651), (660, 662, 663, 661), (648, 650, 651, 649), (662, 658, 659, 663), (640, 648, 649, 641), (658, 654, 655, 659), (632, 642, 643, 633), (652, 637, 636, 653), (634, 647, 646, 635), (638, 660, 661, 639), (632, 635, 646, 650, 648, 640, 644, 642), (689, 677, 673, 687), (675, 685, 668, 665), (684, 688, 686, 690, 694, 692, 670, 669), (693, 679, 666, 671), (668, 669, 670, 671, 666, 667, 664, 665), (679, 693, 695, 683), (673, 681, 691, 687), (683, 695, 691, 681), (685, 675, 677, 689), (688, 684, 685, 689), (674, 676, 677, 675), (686, 688, 689, 687), (676, 672, 673, 677), (682, 678, 679, 683), (692, 694, 695, 693), (680, 682, 683, 681), (694, 690, 691, 695), (672, 680, 681, 673), (690, 686, 687, 691), (664, 674, 675, 665), (684, 669, 668, 685), (666, 679, 678, 667), (670, 692, 693, 671), (664, 667, 678, 682, 680, 672, 676, 674)])
_uv = me_cube.uv_layers.new(name='UVMap')
_uv.uv.foreach_set('vector', [0.2844, 0.3311, 0.3108, 0.3311, 0.3108, 0.3575, 0.2844, 0.3575, 0.1861, 0.09279, 0.1859, 0.2038, 0.1596, 0.2037, 0.159, 0.09265, 0.09727, 0.6729, 0.1094, 0.2209, 0.115, 0.6539, 0.3015, 0.1226, 0.3015, 0.2323, 0.2751, 0.2323, 0.2751, 0.1226, 0.2307, 0.4868, 0.2307, 0.4602, 0.2571, 0.4602, 0.2571, 0.4868, 0.2571, 0.5132, 0.2571, 0.5397, 0.2307, 0.5397, 0.2307, 0.5132, 0.07129, 0.0928, 0.071, 0.2038, 0.04472, 0.2037, 0.04426, 0.09264, 0.08297, 0.2038, 0.07078, 0.6729, 0.071, 0.2038, 0.07124, 0.05075, 0.08313, 0.06233, 0.07107, 0.06296, 0.04472, 0.2037, 0.04442, 0.6729, 0.03263, 0.2038, 0.04454, 0.06295, 0.0325, 0.06242, 0.04426, 0.05086, 0.1475, 0.2038, 0.1596, 0.2037, 0.1596, 0.6729, 0.1593, 0.06296, 0.1473, 0.06244, 0.159, 0.05087, 0.1859, 0.2038, 0.1978, 0.2038, 0.186, 0.6728, 0.186, 0.05074, 0.1979, 0.06231, 0.1858, 0.06295, 0.159, 0.05087, 0.186, 0.05074, 0.1858, 0.06295, 0.1593, 0.06296, 0.159, 0.05087, 0.1473, 0.06244, 0.1367, 0.05165, 0.1532, 0.04012, 0.07125, 0.06869, 0.07107, 0.06296, 0.08313, 0.06233, 0.08338, 0.0681, 0.1983, 0.09313, 0.1978, 0.2038, 0.1859, 0.2038, 0.1861, 0.09279, 0.03227, 0.06807, 0.0325, 0.06242, 0.04454, 0.06295, 0.0444, 0.0686, 0.147, 0.06809, 0.1473, 0.06244, 0.1593, 0.06296, 0.1592, 0.06861, 0.2751, 0.2323, 0.3015, 0.2323, 0.3015, 0.2639, 0.2751, 0.2639, 0.07078, 0.6729, 0.04442, 0.6729, 0.04472, 0.2037, 0.071, 0.2038, 0.2844, 0.3575, 0.3108, 0.3575, 0.3108, 0.3695, 0.2844, 0.3695, 0.186, 0.6728, 0.1596, 0.6729, 0.1596, 0.2037, 0.1859, 0.2038, 0.03263, 0.2038, 0.04442, 0.6729, 0.01793, 0.6729, 0.006155, 0.2209, 0.04426, 0.05086, 0.07124, 0.05075, 0.07107, 0.06296, 0.04454, 0.06295, 0.3331, 0.1226, 0.3331, 0.2323, 0.3067, 0.2323, 0.3067, 0.1226, 0.2125, 0.6729, 0.2243, 0.2209, 0.2302, 0.6538, 0.186, 0.6728, 0.1978, 0.2038, 0.2243, 0.2209, 0.2125, 0.6729, 0.3067, 0.2323, 0.3331, 0.2323, 0.3331, 0.2639, 0.3067, 0.2639, 0.07078, 0.6729, 0.08297, 0.2038, 0.1094, 0.2209, 0.09727, 0.6729, 0.1475, 0.2038, 0.1596, 0.6729, 0.1332, 0.6729, 0.121, 0.2209, 0.3108, 0.319, 0.2844, 0.319, 0.2844, 0.3059, 0.3108, 0.3059, 0.2307, 0.5397, 0.2571, 0.5397, 0.2571, 0.5658, 0.2307, 0.5658, 0.2844, 0.3695, 0.3108, 0.3695, 0.3108, 0.3825, 0.2844, 0.3825, 0.2571, 0.9998, 0.2307, 0.9998, 0.2307, 0.5658, 0.2571, 0.5658, 0.3108, 0.3311, 0.2844, 0.3311, 0.2844, 0.319, 0.3108, 0.319, 0.2307, 0.0002459, 0.2571, 0.0002459, 0.2571, 0.4342, 0.2307, 0.4342, 0.006155, 0.2209, 0.01793, 0.6729, 0.0002459, 0.6538, 0.121, 0.2209, 0.1332, 0.6729, 0.1155, 0.6539, 0.2571, 0.4602, 0.2307, 0.4602, 0.2307, 0.4342, 0.2571, 0.4342, 0.08313, 0.06233, 0.07124, 0.05075, 0.07708, 0.03991, 0.09374, 0.05141, 0.04426, 0.05086, 0.0325, 0.06242, 0.02192, 0.0517, 0.03848, 0.04016, 0.1979, 0.06231, 0.186, 0.05074, 0.1918, 0.03994, 0.2085, 0.05146, 0.3015, 0.09155, 0.2751, 0.09155, 0.2751, 0.07669, 0.3015, 0.07669, 0.3331, 0.09153, 0.3067, 0.09153, 0.3067, 0.07661, 0.3331, 0.07661, 0.1533, 0.02686, 0.137, 0.01801, 0.1477, 0.006978, 0.1579, 0.02018, 0.09323, 0.01756, 0.07683, 0.02656, 0.07222, 0.01987, 0.0824, 0.006523, 0.09374, 0.05141, 0.07708, 0.03991, 0.07683, 0.02656, 0.09323, 0.01756, 0.1532, 0.04012, 0.1367, 0.05165, 0.137, 0.01801, 0.1533, 0.02686, 0.3015, 0.07669, 0.2751, 0.07669, 0.2751, 0.04356, 0.3015, 0.04356, 0.03848, 0.04016, 0.02192, 0.0517, 0.02213, 0.01812, 0.03852, 0.02694, 0.3331, 0.07661, 0.3067, 0.07661, 0.3067, 0.04341, 0.3331, 0.04341, 0.2085, 0.05146, 0.1918, 0.03994, 0.1916, 0.02664, 0.2081, 0.01767, 0.04303, 0.02025, 0.03295, 0.007087, 0.05807, 0.0005968, 0.0579, 0.0155, 0.3015, 0.02831, 0.2751, 0.02831, 0.2751, 0.002707, 0.3015, 0.002707, 0.2844, 0.3825, 0.3108, 0.3825, 0.3108, 0.3905, 0.2844, 0.3905, 0.3108, 0.3059, 0.2844, 0.3059, 0.2844, 0.2979, 0.3108, 0.2979, 0.3331, 0.04341, 0.3067, 0.04341, 0.3067, 0.02824, 0.3331, 0.02824, 0.2081, 0.01767, 0.1916, 0.02664, 0.1871, 0.01994, 0.1971, 0.00663, 0.3015, 0.04356, 0.2751, 0.04356, 0.2751, 0.02831, 0.3015, 0.02831, 0.03852, 0.02694, 0.02213, 0.01812, 0.03295, 0.007087, 0.04303, 0.02025, 0.0824, 0.006523, 0.07222, 0.01987, 0.05728, 0.01525, 0.05713, 0.0002459, 0.1579, 0.02018, 0.1477, 0.006978, 0.1728, 0.0005954, 0.1727, 0.0155, 0.2844, 0.3905, 0.3108, 0.3905, 0.3108, 0.4059, 0.2844, 0.4059, 0.3108, 0.2979, 0.2844, 0.2979, 0.2844, 0.2826, 0.3108, 0.2826, 0.3331, 0.02824, 0.3067, 0.02824, 0.3067, 0.002707, 0.3331, 0.002707, 0.1971, 0.00663, 0.1871, 0.01994, 0.1721, 0.01524, 0.1718, 0.0002459, 0.3331, 0.09153, 0.3331, 0.09719, 0.3067, 0.09719, 0.3067, 0.09153, 0.1456, 0.07128, 0.147, 0.06809, 0.1592, 0.06861, 0.1584, 0.07175, 0.03079, 0.07126, 0.03227, 0.06807, 0.0444, 0.0686, 0.04362, 0.07174, 0.1979, 0.06231, 0.1981, 0.06808, 0.186, 0.06868, 0.1858, 0.06295, 0.07202, 0.07175, 0.07125, 0.06869, 0.08338, 0.0681, 0.08485, 0.07129, 0.07107, 0.06296, 0.07125, 0.06869, 0.0444, 0.0686, 0.04454, 0.06295, 0.3015, 0.09155, 0.3015, 0.09721, 0.2751, 0.09721, 0.2751, 0.09155, 0.1858, 0.06295, 0.186, 0.06868, 0.1592, 0.06861, 0.1593, 0.06296, 0.07211, 0.07757, 0.07137, 0.07493, 0.08358, 0.07458, 0.08499, 0.07738, 0.03066, 0.07736, 0.03207, 0.07456, 0.04427, 0.07479, 0.04352, 0.07753, 0.1454, 0.07738, 0.1468, 0.07458, 0.159, 0.0748, 0.1583, 0.07754, 0.334, 0.1005, 0.3331, 0.1037, 0.3067, 0.1037, 0.3058, 0.1005, 0.1996, 0.07127, 0.1984, 0.07456, 0.1861, 0.07492, 0.1868, 0.07173, 0.07202, 0.07175, 0.07137, 0.07493, 0.04427, 0.07479, 0.04362, 0.07174, 0.3024, 0.1005, 0.3015, 0.1038, 0.2751, 0.1038, 0.2742, 0.1005, 0.1868, 0.07173, 0.1861, 0.07492, 0.159, 0.0748, 0.1584, 0.07175, 0.1454, 0.0836, 0.1468, 0.08022, 0.159, 0.08019, 0.1583, 0.08355, 0.03067, 0.08359, 0.03201, 0.0802, 0.04421, 0.08018, 0.04349, 0.08354, 0.07211, 0.08357, 0.0714, 0.08033, 0.08365, 0.08023, 0.085, 0.08363, 0.334, 0.1066, 0.3331, 0.1095, 0.3067, 0.1095, 0.3058, 0.1066, 0.1998, 0.07736, 0.1984, 0.08021, 0.1862, 0.08032, 0.1869, 0.07755, 0.07211, 0.07757, 0.0714, 0.08033, 0.04421, 0.08018, 0.04352, 0.07753, 0.3024, 0.1067, 0.3015, 0.1095, 0.2751, 0.1095, 0.2742, 0.1067, 0.1869, 0.07755, 0.1862, 0.08032, 0.159, 0.08019, 0.1583, 0.07754, 0.07206, 0.08982, 0.07138, 0.08694, 0.08363, 0.08703, 0.08495, 0.09012, 0.03074, 0.09002, 0.03204, 0.08696, 0.04421, 0.08677, 0.04352, 0.08976, 0.1455, 0.09004, 0.1468, 0.08698, 0.159, 0.08678, 0.1583, 0.08977, 0.334, 0.113, 0.3331, 0.1164, 0.3067, 0.1164, 0.3058, 0.113, 0.1998, 0.08361, 0.1984, 0.08701, 0.1862, 0.08693, 0.1869, 0.08356, 0.07211, 0.08357, 0.07138, 0.08694, 0.04421, 0.08677, 0.04349, 0.08354, 0.3024, 0.113, 0.3015, 0.1164, 0.2751, 0.1164, 0.2742, 0.113, 0.1869, 0.08356, 0.1862, 0.08693, 0.159, 0.08678, 0.1583, 0.08355, 0.1475, 0.2038, 0.147, 0.09305, 0.159, 0.09265, 0.1596, 0.2037, 0.03263, 0.2038, 0.03217, 0.09303, 0.04426, 0.09264, 0.04472, 0.2037, 0.071, 0.2038, 0.07129, 0.0928, 0.08351, 0.09315, 0.08297, 0.2038, 0.334, 0.1195, 0.3331, 0.1226, 0.3067, 0.1226, 0.3058, 0.1195, 0.1997, 0.0901, 0.1983, 0.09313, 0.1861, 0.09279, 0.1868, 0.08981, 0.07206, 0.08982, 0.07129, 0.0928, 0.04426, 0.09264, 0.04352, 0.08976, 0.3024, 0.1195, 0.3015, 0.1226, 0.2751, 0.1226, 0.2742, 0.1195, 0.1868, 0.08981, 0.1861, 0.09279, 0.159, 0.09265, 0.1583, 0.08977, 0.1862, 0.08032, 0.1869, 0.08356, 0.1583, 0.08355, 0.159, 0.08019, 0.3015, 0.1095, 0.3024, 0.113, 0.2742, 0.113, 0.2751, 0.1095, 0.0714, 0.08033, 0.07211, 0.08357, 0.04349, 0.08354, 0.04421, 0.08018, 0.1984, 0.08021, 0.1998, 0.08361, 0.1869, 0.08356, 0.1862, 0.08032, 0.3331, 0.1095, 0.334, 0.113, 0.3058, 0.113, 0.3067, 0.1095, 0.07138, 0.08694, 0.07211, 0.08357, 0.085, 0.08363, 0.08363, 0.08703, 0.03204, 0.08696, 0.03067, 0.08359, 0.04349, 0.08354, 0.04421, 0.08677, 0.1468, 0.08698, 0.1454, 0.0836, 0.1583, 0.08355, 0.159, 0.08678, 0.1862, 0.08693, 0.1868, 0.08981, 0.1583, 0.08977, 0.159, 0.08678, 0.3015, 0.1164, 0.3024, 0.1195, 0.2742, 0.1195, 0.2751, 0.1164, 0.07138, 0.08694, 0.07206, 0.08982, 0.04352, 0.08976, 0.04421, 0.08677, 0.1984, 0.08701, 0.1997, 0.0901, 0.1868, 0.08981, 0.1862, 0.08693, 0.3331, 0.1164, 0.334, 0.1195, 0.3058, 0.1195, 0.3067, 0.1164, 0.147, 0.09305, 0.1455, 0.09004, 0.1583, 0.08977, 0.159, 0.09265, 0.03217, 0.09303, 0.03074, 0.09002, 0.04352, 0.08976, 0.04426, 0.09264, 0.07129, 0.0928, 0.07206, 0.08982, 0.08495, 0.09012, 0.08351, 0.09315, 0.1861, 0.07492, 0.1869, 0.07755, 0.1583, 0.07754, 0.159, 0.0748, 0.3015, 0.1038, 0.3024, 0.1067, 0.2742, 0.1067, 0.2751, 0.1038, 0.07137, 0.07493, 0.07211, 0.07757, 0.04352, 0.07753, 0.04427, 0.07479, 0.1984, 0.07456, 0.1998, 0.07736, 0.1869, 0.07755, 0.1861, 0.07492, 0.3331, 0.1037, 0.334, 0.1066, 0.3058, 0.1066, 0.3067, 0.1037, 0.1468, 0.08022, 0.1454, 0.07738, 0.1583, 0.07754, 0.159, 0.08019, 0.03201, 0.0802, 0.03066, 0.07736, 0.04352, 0.07753, 0.04421, 0.08018, 0.0714, 0.08033, 0.07211, 0.07757, 0.08499, 0.07738, 0.08365, 0.08023, 0.186, 0.06868, 0.1868, 0.07173, 0.1584, 0.07175, 0.1592, 0.06861, 0.3015, 0.09721, 0.3024, 0.1005, 0.2742, 0.1005, 0.2751, 0.09721, 0.07125, 0.06869, 0.07202, 0.07175, 0.04362, 0.07174, 0.0444, 0.0686, 0.1981, 0.06808, 0.1996, 0.07127, 0.1868, 0.07173, 0.186, 0.06868, 0.3331, 0.09719, 0.334, 0.1005, 0.3058, 0.1005, 0.3067, 0.09719, 0.07137, 0.07493, 0.07202, 0.07175, 0.08485, 0.07129, 0.08358, 0.07458, 0.03207, 0.07456, 0.03079, 0.07126, 0.04362, 0.07174, 0.04427, 0.07479, 0.1468, 0.07458, 0.1456, 0.07128, 0.1584, 0.07175, 0.159, 0.0748, 0.9403, 0.7799, 0.9393, 0.7557, 0.9688, 0.7502, 0.9646, 0.7799, 0.9095, 0.8434, 0.9023, 0.873, 0.897, 0.8669, 0.9035, 0.8489, 0.9035, 0.8489, 0.8851, 0.8542, 0.8795, 0.8485, 0.9095, 0.8434, 0.8807, 0.8703, 0.8795, 0.8485, 0.8851, 0.8542, 0.8842, 0.867, 0.8976, 0.8545, 0.8889, 0.8579, 0.8851, 0.8542, 0.9035, 0.8489, 0.8889, 0.8579, 0.8881, 0.8634, 0.8842, 0.867, 0.8851, 0.8542, 0.8936, 0.8629, 0.8976, 0.8545, 0.9035, 0.8489, 0.897, 0.8669, 0.8881, 0.8634, 0.8936, 0.8629, 0.897, 0.8669, 0.8842, 0.867, 0.9023, 0.873, 0.8807, 0.8703, 0.8842, 0.867, 0.897, 0.8669, 0.8913, 0.8604, 0.8889, 0.8579, 0.8976, 0.8545, 0.8913, 0.8604, 0.8881, 0.8634, 0.8889, 0.8579, 0.8913, 0.8604, 0.8976, 0.8545, 0.8936, 0.8629, 0.8913, 0.8604, 0.8936, 0.8629, 0.8881, 0.8634, 0.9095, 0.8434, 0.8795, 0.8485, 0.8747, 0.8439, 0.9115, 0.8415, 0.8795, 0.8485, 0.8807, 0.8703, 0.8747, 0.8759, 0.8747, 0.8439, 0.9023, 0.873, 0.9095, 0.8434, 0.9115, 0.8415, 0.9066, 0.8781, 0.8807, 0.8703, 0.9023, 0.873, 0.9066, 0.8781, 0.8747, 0.8759, 0.9401, 0.9364, 0.9391, 0.9122, 0.9686, 0.9068, 0.9643, 0.9364, 0.9084, 0.7795, 0.9032, 0.8095, 0.8975, 0.8038, 0.9028, 0.7854, 0.9028, 0.7854, 0.8848, 0.7919, 0.8787, 0.7866, 0.9084, 0.7795, 0.8814, 0.8083, 0.8787, 0.7866, 0.8848, 0.7919, 0.8847, 0.8048, 0.8973, 0.7913, 0.8888, 0.7953, 0.8848, 0.7919, 0.9028, 0.7854, 0.8888, 0.7953, 0.8883, 0.8009, 0.8847, 0.8048, 0.8848, 0.7919, 0.8939, 0.8001, 0.8973, 0.7913, 0.9028, 0.7854, 0.8975, 0.8038, 0.8883, 0.8009, 0.8939, 0.8001, 0.8975, 0.8038, 0.8847, 0.8048, 0.9032, 0.8095, 0.8814, 0.8083, 0.8847, 0.8048, 0.8975, 0.8038, 0.8914, 0.7977, 0.8888, 0.7953, 0.8973, 0.7913, 0.8914, 0.7977, 0.8883, 0.8009, 0.8888, 0.7953, 0.8914, 0.7977, 0.8973, 0.7913, 0.8939, 0.8001, 0.8914, 0.7977, 0.8939, 0.8001, 0.8883, 0.8009, 0.9084, 0.7795, 0.8787, 0.7866, 0.8737, 0.7823, 0.9102, 0.7775, 0.8787, 0.7866, 0.8814, 0.8083, 0.8759, 0.8143, 0.8737, 0.7823, 0.9032, 0.8095, 0.9084, 0.7795, 0.9102, 0.7775, 0.9079, 0.8143, 0.8814, 0.8083, 0.9032, 0.8095, 0.9079, 0.8143, 0.8759, 0.8143, 0.9403, 0.8118, 0.9393, 0.7875, 0.9688, 0.7821, 0.9646, 0.8118, 0.8457, 0.8418, 0.8406, 0.8718, 0.8349, 0.8661, 0.8402, 0.8477, 0.8402, 0.8477, 0.8222, 0.8542, 0.8161, 0.8489, 0.8457, 0.8418, 0.8188, 0.8706, 0.8161, 0.8489, 0.8222, 0.8542, 0.8221, 0.8671, 0.8346, 0.8536, 0.8262, 0.8576, 0.8222, 0.8542, 0.8402, 0.8477, 0.8262, 0.8576, 0.8257, 0.8632, 0.8221, 0.8671, 0.8222, 0.8542, 0.8312, 0.8624, 0.8346, 0.8536, 0.8402, 0.8477, 0.8349, 0.8661, 0.8257, 0.8632, 0.8312, 0.8624, 0.8349, 0.8661, 0.8221, 0.8671, 0.8406, 0.8718, 0.8188, 0.8706, 0.8221, 0.8671, 0.8349, 0.8661, 0.8287, 0.86, 0.8262, 0.8576, 0.8346, 0.8536, 0.8287, 0.86, 0.8257, 0.8632, 0.8262, 0.8576, 0.8287, 0.86, 0.8346, 0.8536, 0.8312, 0.8624, 0.8287, 0.86, 0.8312, 0.8624, 0.8257, 0.8632, 0.8457, 0.8418, 0.8161, 0.8489, 0.811, 0.8446, 0.8476, 0.8398, 0.8161, 0.8489, 0.8188, 0.8706, 0.8132, 0.8766, 0.811, 0.8446, 0.8406, 0.8718, 0.8457, 0.8418, 0.8476, 0.8398, 0.8452, 0.8766, 0.8188, 0.8706, 0.8406, 0.8718, 0.8452, 0.8766, 0.8132, 0.8766, 0.9402, 0.9049, 0.9392, 0.8807, 0.9687, 0.8752, 0.9644, 0.9049, 0.8459, 0.7167, 0.8408, 0.7467, 0.8351, 0.741, 0.8404, 0.7226, 0.8404, 0.7226, 0.8224, 0.7291, 0.8163, 0.7238, 0.8459, 0.7167, 0.819, 0.7455, 0.8163, 0.7238, 0.8224, 0.7291, 0.8223, 0.742, 0.8348, 0.7285, 0.8264, 0.7325, 0.8224, 0.7291, 0.8404, 0.7226, 0.8264, 0.7325, 0.8259, 0.7381, 0.8223, 0.742, 0.8224, 0.7291, 0.8314, 0.7373, 0.8348, 0.7285, 0.8404, 0.7226, 0.8351, 0.741, 0.8259, 0.7381, 0.8314, 0.7373, 0.8351, 0.741, 0.8223, 0.742, 0.8408, 0.7467, 0.819, 0.7455, 0.8223, 0.742, 0.8351, 0.741, 0.8289, 0.7349, 0.8264, 0.7325, 0.8348, 0.7285, 0.8289, 0.7349, 0.8259, 0.7381, 0.8264, 0.7325, 0.8289, 0.7349, 0.8348, 0.7285, 0.8314, 0.7373, 0.8289, 0.7349, 0.8314, 0.7373, 0.8259, 0.7381, 0.8459, 0.7167, 0.8163, 0.7238, 0.8112, 0.7195, 0.8478, 0.7147, 0.8163, 0.7238, 0.819, 0.7455, 0.8134, 0.7515, 0.8112, 0.7195, 0.8408, 0.7467, 0.8459, 0.7167, 0.8478, 0.7147, 0.8454, 0.7515, 0.819, 0.7455, 0.8408, 0.7467, 0.8454, 0.7515, 0.8134, 0.7515, 0.9404, 0.9673, 0.9395, 0.9431, 0.9689, 0.9376, 0.9647, 0.9673, 0.9094, 0.9054, 0.9023, 0.935, 0.897, 0.9289, 0.9035, 0.9109, 0.9035, 0.9109, 0.8851, 0.9162, 0.8794, 0.9105, 0.9094, 0.9054, 0.8806, 0.9323, 0.8794, 0.9105, 0.8851, 0.9162, 0.8842, 0.929, 0.8976, 0.9165, 0.8889, 0.9199, 0.8851, 0.9162, 0.9035, 0.9109, 0.8889, 0.9199, 0.888, 0.9254, 0.8842, 0.929, 0.8851, 0.9162, 0.8936, 0.9249, 0.8976, 0.9165, 0.9035, 0.9109, 0.897, 0.9289, 0.888, 0.9254, 0.8936, 0.9249, 0.897, 0.9289, 0.8842, 0.929, 0.9023, 0.935, 0.8806, 0.9323, 0.8842, 0.929, 0.897, 0.9289, 0.8913, 0.9224, 0.8889, 0.9199, 0.8976, 0.9165, 0.8913, 0.9224, 0.888, 0.9254, 0.8889, 0.9199, 0.8913, 0.9224, 0.8976, 0.9165, 0.8936, 0.9249, 0.8913, 0.9224, 0.8936, 0.9249, 0.888, 0.9254, 0.9094, 0.9054, 0.8794, 0.9105, 0.8747, 0.9059, 0.9114, 0.9035, 0.8794, 0.9105, 0.8806, 0.9323, 0.8747, 0.9379, 0.8747, 0.9059, 0.9023, 0.935, 0.9094, 0.9054, 0.9114, 0.9035, 0.9066, 0.9401, 0.8806, 0.9323, 0.9023, 0.935, 0.9066, 0.9401, 0.8747, 0.9379, 0.9404, 0.8736, 0.9394, 0.8494, 0.9689, 0.8439, 0.9646, 0.8736, 0.8457, 0.9045, 0.8406, 0.9345, 0.8349, 0.9288, 0.8402, 0.9104, 0.8402, 0.9104, 0.8222, 0.9169, 0.8161, 0.9116, 0.8457, 0.9045, 0.8188, 0.9333, 0.8161, 0.9116, 0.8222, 0.9169, 0.8221, 0.9297, 0.8346, 0.9163, 0.8262, 0.9203, 0.8222, 0.9169, 0.8402, 0.9104, 0.8262, 0.9203, 0.8257, 0.9259, 0.8221, 0.9297, 0.8222, 0.9169, 0.8312, 0.925, 0.8346, 0.9163, 0.8402, 0.9104, 0.8349, 0.9288, 0.8257, 0.9259, 0.8312, 0.925, 0.8349, 0.9288, 0.8221, 0.9297, 0.8406, 0.9345, 0.8188, 0.9333, 0.8221, 0.9297, 0.8349, 0.9288, 0.8287, 0.9226, 0.8262, 0.9203, 0.8346, 0.9163, 0.8287, 0.9226, 0.8257, 0.9259, 0.8262, 0.9203, 0.8287, 0.9226, 0.8346, 0.9163, 0.8312, 0.925, 0.8287, 0.9226, 0.8312, 0.925, 0.8257, 0.9259, 0.8457, 0.9045, 0.8161, 0.9116, 0.811, 0.9073, 0.8476, 0.9025, 0.8161, 0.9116, 0.8188, 0.9333, 0.8132, 0.9392, 0.811, 0.9073, 0.8406, 0.9345, 0.8457, 0.9045, 0.8476, 0.9025, 0.8452, 0.9392, 0.8188, 0.9333, 0.8406, 0.9345, 0.8452, 0.9392, 0.8132, 0.9392, 0.9403, 0.8422, 0.9393, 0.8179, 0.9688, 0.8125, 0.9646, 0.8422, 0.9088, 0.7176, 0.9037, 0.7477, 0.8979, 0.742, 0.9032, 0.7236, 0.9032, 0.7236, 0.8852, 0.7301, 0.8792, 0.7248, 0.9088, 0.7176, 0.8819, 0.7464, 0.8792, 0.7248, 0.8852, 0.7301, 0.8852, 0.7429, 0.8977, 0.7295, 0.8892, 0.7335, 0.8852, 0.7301, 0.9032, 0.7236, 0.8892, 0.7335, 0.8887, 0.7391, 0.8852, 0.7429, 0.8852, 0.7301, 0.8943, 0.7382, 0.8977, 0.7295, 0.9032, 0.7236, 0.8979, 0.742, 0.8887, 0.7391, 0.8943, 0.7382, 0.8979, 0.742, 0.8852, 0.7429, 0.9037, 0.7477, 0.8819, 0.7464, 0.8852, 0.7429, 0.8979, 0.742, 0.8918, 0.7358, 0.8892, 0.7335, 0.8977, 0.7295, 0.8918, 0.7358, 0.8887, 0.7391, 0.8892, 0.7335, 0.8918, 0.7358, 0.8977, 0.7295, 0.8943, 0.7382, 0.8918, 0.7358, 0.8943, 0.7382, 0.8887, 0.7391, 0.9088, 0.7176, 0.8792, 0.7248, 0.8741, 0.7205, 0.9106, 0.7156, 0.8792, 0.7248, 0.8819, 0.7464, 0.8763, 0.7524, 0.8741, 0.7205, 0.9037, 0.7477, 0.9088, 0.7176, 0.9106, 0.7156, 0.9083, 0.7524, 0.8819, 0.7464, 0.9037, 0.7477, 0.9083, 0.7524, 0.8763, 0.7524, 0.939, 0.7476, 0.939, 0.7233, 0.9686, 0.719, 0.9632, 0.7485, 0.847, 0.7805, 0.8399, 0.8101, 0.8346, 0.8041, 0.8411, 0.7861, 0.8411, 0.7861, 0.8227, 0.7914, 0.817, 0.7856, 0.847, 0.7805, 0.8182, 0.8074, 0.817, 0.7856, 0.8227, 0.7914, 0.8218, 0.8041, 0.8352, 0.7916, 0.8265, 0.795, 0.8227, 0.7914, 0.8411, 0.7861, 0.8265, 0.795, 0.8256, 0.8006, 0.8218, 0.8041, 0.8227, 0.7914, 0.8312, 0.8001, 0.8352, 0.7916, 0.8411, 0.7861, 0.8346, 0.8041, 0.8256, 0.8006, 0.8312, 0.8001, 0.8346, 0.8041, 0.8218, 0.8041, 0.8399, 0.8101, 0.8182, 0.8074, 0.8218, 0.8041, 0.8346, 0.8041, 0.8289, 0.7975, 0.8265, 0.795, 0.8352, 0.7916, 0.8289, 0.7975, 0.8256, 0.8006, 0.8265, 0.795, 0.8289, 0.7975, 0.8352, 0.7916, 0.8312, 0.8001, 0.8289, 0.7975, 0.8312, 0.8001, 0.8256, 0.8006, 0.847, 0.7805, 0.817, 0.7856, 0.8123, 0.781, 0.849, 0.7787, 0.817, 0.7856, 0.8182, 0.8074, 0.8123, 0.813, 0.8123, 0.781, 0.8399, 0.8101, 0.847, 0.7805, 0.849, 0.7787, 0.8442, 0.8152, 0.8182, 0.8074, 0.8399, 0.8101, 0.8442, 0.8152, 0.8123, 0.813, 0.8522, 0.4494, 0.8555, 0.4495, 0.8565, 0.4529, 0.8516, 0.4529, 0.8561, 0.4459, 0.8513, 0.4459, 0.8419, 0.4278, 0.8628, 0.4239, 0.8499, 0.4465, 0.8511, 0.4495, 0.8502, 0.4526, 0.8474, 0.479, 0.8487, 0.4822, 0.8479, 0.4853, 0.8383, 0.5058, 0.8383, 0.43, 0.8494, 0.4857, 0.8541, 0.4857, 0.8636, 0.5038, 0.8427, 0.5077, 0.9414, 0.4239, 0.9426, 0.4252, 0.9426, 0.4721, 0.9414, 0.4734, 0.9351, 0.4734, 0.9339, 0.4721, 0.9339, 0.4252, 0.9351, 0.4239, 0.8541, 0.4857, 0.8494, 0.4857, 0.8499, 0.4821, 0.8532, 0.4822, 0.8565, 0.4529, 0.8539, 0.4787, 0.8489, 0.4787, 0.8516, 0.4529, 0.8532, 0.4822, 0.8499, 0.4821, 0.8489, 0.4787, 0.8539, 0.4787, 0.8513, 0.4459, 0.8561, 0.4459, 0.8555, 0.4495, 0.8522, 0.4494, 0.8511, 0.4495, 0.8499, 0.4465, 0.8513, 0.4459, 0.8522, 0.4494, 0.8576, 0.4463, 0.8567, 0.4495, 0.8555, 0.4495, 0.8561, 0.4459, 0.8502, 0.4526, 0.8511, 0.4495, 0.8522, 0.4494, 0.8516, 0.4529, 0.8567, 0.4495, 0.858, 0.4527, 0.8565, 0.4529, 0.8555, 0.4495, 0.8544, 0.4821, 0.8555, 0.4851, 0.8541, 0.4857, 0.8532, 0.4822, 0.8479, 0.4853, 0.8487, 0.4822, 0.8499, 0.4821, 0.8494, 0.4857, 0.8552, 0.479, 0.8544, 0.4821, 0.8532, 0.4822, 0.8539, 0.4787, 0.8487, 0.4822, 0.8474, 0.479, 0.8489, 0.4787, 0.8499, 0.4821, 0.858, 0.4527, 0.8552, 0.479, 0.8539, 0.4787, 0.8565, 0.4529, 0.8474, 0.479, 0.8502, 0.4526, 0.8516, 0.4529, 0.8489, 0.4787, 0.8671, 0.4258, 0.8576, 0.4463, 0.8561, 0.4459, 0.8628, 0.4239, 0.8499, 0.4465, 0.8383, 0.43, 0.8419, 0.4278, 0.8513, 0.4459, 0.8636, 0.5038, 0.8541, 0.4857, 0.8555, 0.4851, 0.8671, 0.5016, 0.8383, 0.5058, 0.8479, 0.4853, 0.8494, 0.4857, 0.8427, 0.5077, 0.8671, 0.4258, 0.8671, 0.5016, 0.8555, 0.4851, 0.8544, 0.4821, 0.8552, 0.479, 0.858, 0.4527, 0.8567, 0.4495, 0.8576, 0.4463, 0.8352, 0.2659, 0.8536, 0.2788, 0.8427, 0.2923, 0.8339, 0.2766, 0.9325, 0.3001, 0.9325, 0.3496, 0.9238, 0.3496, 0.9238, 0.3001, 0.8536, 0.2134, 0.836, 0.2253, 0.8351, 0.2146, 0.8444, 0.1996, 0.8273, 0.2252, 0.8091, 0.2126, 0.8196, 0.1994, 0.8285, 0.2145, 0.8336, 0.2257, 0.8297, 0.2257, 0.8302, 0.2151, 0.8333, 0.2152, 0.7897, 0.5128, 0.781, 0.5128, 0.781, 0.5032, 0.7897, 0.5032, 0.8444, 0.1996, 0.8351, 0.2146, 0.8344, 0.2091, 0.8391, 0.194, 0.7897, 0.5234, 0.7897, 0.5321, 0.7847, 0.5321, 0.7824, 0.5301, 0.7824, 0.5253, 0.7847, 0.5233, 0.8536, 0.2134, 0.8536, 0.2788, 0.8352, 0.2659, 0.836, 0.2253, 0.8273, 0.2252, 0.8264, 0.2658, 0.809, 0.2773, 0.8091, 0.2126, 0.8288, 0.2653, 0.8327, 0.2653, 0.8322, 0.276, 0.829, 0.2759, 0.7897, 0.5229, 0.781, 0.5228, 0.781, 0.5133, 0.7897, 0.5133, 0.8333, 0.2152, 0.8302, 0.2151, 0.8309, 0.2089, 0.8329, 0.2089, 0.809, 0.2773, 0.8264, 0.2658, 0.8273, 0.2764, 0.8179, 0.2908, 0.8614, 0.2909, 0.8614, 0.2996, 0.8564, 0.2997, 0.8541, 0.2977, 0.8541, 0.2929, 0.8564, 0.2909, 0.8339, 0.2766, 0.8427, 0.2923, 0.8369, 0.2975, 0.833, 0.282, 0.8295, 0.2821, 0.8315, 0.2821, 0.8334, 0.2997, 0.826, 0.2988, 0.8179, 0.2908, 0.8273, 0.2764, 0.828, 0.2819, 0.8228, 0.2965, 0.829, 0.2759, 0.8322, 0.276, 0.8315, 0.2821, 0.8295, 0.2821, 0.8285, 0.2145, 0.8196, 0.1994, 0.825, 0.1941, 0.8294, 0.2091, 0.8329, 0.2089, 0.8309, 0.2089, 0.8283, 0.1919, 0.8357, 0.1917, 0.836, 0.2253, 0.8352, 0.2659, 0.8327, 0.2653, 0.8336, 0.2257, 0.8264, 0.2658, 0.8273, 0.2252, 0.8297, 0.2257, 0.8288, 0.2653, 0.8352, 0.2659, 0.8339, 0.2766, 0.8322, 0.276, 0.8327, 0.2653, 0.8273, 0.2764, 0.8264, 0.2658, 0.8288, 0.2653, 0.829, 0.2759, 0.8273, 0.2252, 0.8285, 0.2145, 0.8302, 0.2151, 0.8297, 0.2257, 0.8351, 0.2146, 0.836, 0.2253, 0.8336, 0.2257, 0.8333, 0.2152, 0.8391, 0.194, 0.8344, 0.2091, 0.8329, 0.2089, 0.8357, 0.1917, 0.8294, 0.2091, 0.825, 0.1941, 0.8283, 0.1919, 0.8309, 0.2089, 0.8334, 0.2997, 0.8315, 0.2821, 0.833, 0.282, 0.8369, 0.2975, 0.8228, 0.2965, 0.828, 0.2819, 0.8295, 0.2821, 0.826, 0.2988, 0.829, 0.2759, 0.8295, 0.2821, 0.828, 0.2819, 0.8273, 0.2764, 0.8309, 0.2089, 0.8302, 0.2151, 0.8285, 0.2145, 0.8294, 0.2091, 0.8339, 0.2766, 0.833, 0.282, 0.8315, 0.2821, 0.8322, 0.276, 0.8333, 0.2152, 0.8329, 0.2089, 0.8344, 0.2091, 0.8351, 0.2146, 0.8336, 0.2257, 0.8327, 0.2653, 0.8288, 0.2653, 0.8297, 0.2257, 0.9094, 0.3584, 0.9061, 0.3583, 0.9051, 0.3549, 0.91, 0.3549, 0.9055, 0.362, 0.9103, 0.3619, 0.9197, 0.38, 0.8989, 0.3839, 0.9117, 0.3613, 0.9105, 0.3583, 0.9114, 0.3552, 0.9142, 0.3289, 0.9129, 0.3257, 0.9137, 0.3225, 0.9233, 0.302, 0.9233, 0.3778, 0.9123, 0.3221, 0.9075, 0.3221, 0.898, 0.304, 0.9189, 0.3001, 0.9405, 0.3001, 0.9417, 0.3014, 0.9417, 0.3483, 0.9405, 0.3496, 0.9342, 0.3496, 0.933, 0.3483, 0.933, 0.3014, 0.9342, 0.3001, 0.9075, 0.3221, 0.9123, 0.3221, 0.9117, 0.3257, 0.9084, 0.3256, 0.9051, 0.3549, 0.9078, 0.3291, 0.9127, 0.3291, 0.91, 0.3549, 0.9084, 0.3256, 0.9117, 0.3257, 0.9127, 0.3291, 0.9078, 0.3291, 0.9103, 0.3619, 0.9055, 0.362, 0.9061, 0.3583, 0.9094, 0.3584, 0.9105, 0.3583, 0.9117, 0.3613, 0.9103, 0.3619, 0.9094, 0.3584, 0.904, 0.3615, 0.9049, 0.3584, 0.9061, 0.3583, 0.9055, 0.362, 0.9114, 0.3552, 0.9105, 0.3583, 0.9094, 0.3584, 0.91, 0.3549, 0.9049, 0.3584, 0.9036, 0.3552, 0.9051, 0.3549, 0.9061, 0.3583, 0.9073, 0.3257, 0.9061, 0.3228, 0.9075, 0.3221, 0.9084, 0.3256, 0.9137, 0.3225, 0.9129, 0.3257, 0.9117, 0.3257, 0.9123, 0.3221, 0.9064, 0.3288, 0.9073, 0.3257, 0.9084, 0.3256, 0.9078, 0.3291, 0.9129, 0.3257, 0.9142, 0.3289, 0.9127, 0.3291, 0.9117, 0.3257, 0.9036, 0.3552, 0.9064, 0.3288, 0.9078, 0.3291, 0.9051, 0.3549, 0.9142, 0.3289, 0.9114, 0.3552, 0.91, 0.3549, 0.9127, 0.3291, 0.8945, 0.3821, 0.904, 0.3615, 0.9055, 0.362, 0.8989, 0.3839, 0.9117, 0.3613, 0.9233, 0.3778, 0.9197, 0.38, 0.9103, 0.3619, 0.898, 0.304, 0.9075, 0.3221, 0.9061, 0.3228, 0.8945, 0.3062, 0.9233, 0.302, 0.9137, 0.3225, 0.9123, 0.3221, 0.9189, 0.3001, 0.8945, 0.3821, 0.8945, 0.3062, 0.9061, 0.3228, 0.9073, 0.3257, 0.9064, 0.3288, 0.9036, 0.3552, 0.9049, 0.3584, 0.904, 0.3615, 0.869, 0.2499, 0.8657, 0.2498, 0.8647, 0.2464, 0.8696, 0.2464, 0.8651, 0.2535, 0.8699, 0.2534, 0.8793, 0.2716, 0.8585, 0.2754, 0.8713, 0.2528, 0.8701, 0.2499, 0.871, 0.2467, 0.8738, 0.2204, 0.8725, 0.2172, 0.8733, 0.214, 0.8829, 0.1935, 0.8829, 0.2693, 0.8719, 0.2136, 0.8671, 0.2136, 0.8576, 0.1955, 0.8785, 0.1917, 0.7885, 0.4533, 0.7897, 0.4546, 0.7897, 0.5015, 0.7885, 0.5027, 0.7822, 0.5027, 0.781, 0.5015, 0.781, 0.4546, 0.7822, 0.4533, 0.8671, 0.2136, 0.8719, 0.2136, 0.8713, 0.2172, 0.868, 0.2171, 0.8647, 0.2464, 0.8674, 0.2206, 0.8723, 0.2206, 0.8696, 0.2464, 0.868, 0.2171, 0.8713, 0.2172, 0.8723, 0.2206, 0.8674, 0.2206, 0.8699, 0.2534, 0.8651, 0.2535, 0.8657, 0.2498, 0.869, 0.2499, 0.8701, 0.2499, 0.8713, 0.2528, 0.8699, 0.2534, 0.869, 0.2499, 0.8636, 0.253, 0.8645, 0.2499, 0.8657, 0.2498, 0.8651, 0.2535, 0.871, 0.2467, 0.8701, 0.2499, 0.869, 0.2499, 0.8696, 0.2464, 0.8645, 0.2499, 0.8632, 0.2467, 0.8647, 0.2464, 0.8657, 0.2498, 0.8669, 0.2172, 0.8657, 0.2143, 0.8671, 0.2136, 0.868, 0.2171, 0.8733, 0.214, 0.8725, 0.2172, 0.8713, 0.2172, 0.8719, 0.2136, 0.866, 0.2204, 0.8669, 0.2172, 0.868, 0.2171, 0.8674, 0.2206, 0.8725, 0.2172, 0.8738, 0.2204, 0.8723, 0.2206, 0.8713, 0.2172, 0.8632, 0.2467, 0.866, 0.2204, 0.8674, 0.2206, 0.8647, 0.2464, 0.8738, 0.2204, 0.871, 0.2467, 0.8696, 0.2464, 0.8723, 0.2206, 0.8541, 0.2736, 0.8636, 0.253, 0.8651, 0.2535, 0.8585, 0.2754, 0.8713, 0.2528, 0.8829, 0.2693, 0.8793, 0.2716, 0.8699, 0.2534, 0.8576, 0.1955, 0.8671, 0.2136, 0.8657, 0.2143, 0.8541, 0.1977, 0.8829, 0.1935, 0.8733, 0.214, 0.8719, 0.2136, 0.8785, 0.1917, 0.8541, 0.2736, 0.8541, 0.1977, 0.8657, 0.2143, 0.8669, 0.2172, 0.866, 0.2204, 0.8632, 0.2467, 0.8645, 0.2499, 0.8636, 0.253, 0.823, 0.5337, 0.8263, 0.5338, 0.8273, 0.5372, 0.8223, 0.5371, 0.8268, 0.5301, 0.822, 0.5301, 0.8126, 0.512, 0.8335, 0.5082, 0.8206, 0.5308, 0.8218, 0.5337, 0.8209, 0.5369, 0.8182, 0.5632, 0.8194, 0.5664, 0.8186, 0.5695, 0.809, 0.5901, 0.809, 0.5143, 0.8201, 0.57, 0.8248, 0.57, 0.8343, 0.5881, 0.8134, 0.5919, 0.8069, 0.5032, 0.8081, 0.5045, 0.8081, 0.5514, 0.8069, 0.5527, 0.8007, 0.5527, 0.7994, 0.5514, 0.7994, 0.5045, 0.8007, 0.5032, 0.8248, 0.57, 0.8201, 0.57, 0.8206, 0.5663, 0.8239, 0.5664, 0.8273, 0.5372, 0.8246, 0.5629, 0.8196, 0.5629, 0.8223, 0.5371, 0.8239, 0.5664, 0.8206, 0.5663, 0.8196, 0.5629, 0.8246, 0.5629, 0.822, 0.5301, 0.8268, 0.5301, 0.8263, 0.5338, 0.823, 0.5337, 0.8218, 0.5337, 0.8206, 0.5308, 0.822, 0.5301, 0.823, 0.5337, 0.8283, 0.5306, 0.8274, 0.5337, 0.8263, 0.5338, 0.8268, 0.5301, 0.8209, 0.5369, 0.8218, 0.5337, 0.823, 0.5337, 0.8223, 0.5371, 0.8274, 0.5337, 0.8287, 0.5369, 0.8273, 0.5372, 0.8263, 0.5338, 0.8251, 0.5664, 0.8263, 0.5693, 0.8248, 0.57, 0.8239, 0.5664, 0.8186, 0.5695, 0.8194, 0.5664, 0.8206, 0.5663, 0.8201, 0.57, 0.826, 0.5632, 0.8251, 0.5664, 0.8239, 0.5664, 0.8246, 0.5629, 0.8194, 0.5664, 0.8182, 0.5632, 0.8196, 0.5629, 0.8206, 0.5663, 0.8287, 0.5369, 0.826, 0.5632, 0.8246, 0.5629, 0.8273, 0.5372, 0.8182, 0.5632, 0.8209, 0.5369, 0.8223, 0.5371, 0.8196, 0.5629, 0.8378, 0.51, 0.8283, 0.5306, 0.8268, 0.5301, 0.8335, 0.5082, 0.8206, 0.5308, 0.809, 0.5143, 0.8126, 0.512, 0.822, 0.5301, 0.8343, 0.5881, 0.8248, 0.57, 0.8263, 0.5693, 0.8378, 0.5858, 0.809, 0.5901, 0.8186, 0.5695, 0.8201, 0.57, 0.8134, 0.5919, 0.8378, 0.51, 0.8378, 0.5858, 0.8263, 0.5693, 0.8251, 0.5664, 0.826, 0.5632, 0.8287, 0.5369, 0.8274, 0.5337, 0.8283, 0.5306, 0.8791, 0.3256, 0.8825, 0.3257, 0.8834, 0.3291, 0.8785, 0.3291, 0.883, 0.3221, 0.8782, 0.3221, 0.8688, 0.304, 0.8897, 0.3001, 0.8768, 0.3228, 0.878, 0.3257, 0.8771, 0.3288, 0.8743, 0.3552, 0.8756, 0.3584, 0.8748, 0.3615, 0.8652, 0.3821, 0.8652, 0.3062, 0.8763, 0.362, 0.881, 0.3619, 0.8905, 0.38, 0.8696, 0.3839, 0.9281, 0.5774, 0.9268, 0.5761, 0.9268, 0.5292, 0.9281, 0.5279, 0.9343, 0.5279, 0.9356, 0.5292, 0.9356, 0.5761, 0.9343, 0.5774, 0.881, 0.3619, 0.8763, 0.362, 0.8768, 0.3583, 0.8801, 0.3584, 0.8834, 0.3291, 0.8808, 0.3549, 0.8758, 0.3549, 0.8785, 0.3291, 0.8801, 0.3584, 0.8768, 0.3583, 0.8758, 0.3549, 0.8808, 0.3549, 0.8782, 0.3221, 0.883, 0.3221, 0.8825, 0.3257, 0.8791, 0.3256, 0.878, 0.3257, 0.8768, 0.3228, 0.8782, 0.3221, 0.8791, 0.3256, 0.8845, 0.3225, 0.8836, 0.3257, 0.8825, 0.3257, 0.883, 0.3221, 0.8771, 0.3288, 0.878, 0.3257, 0.8791, 0.3256, 0.8785, 0.3291, 0.8836, 0.3257, 0.8849, 0.3289, 0.8834, 0.3291, 0.8825, 0.3257, 0.8813, 0.3583, 0.8824, 0.3613, 0.881, 0.3619, 0.8801, 0.3584, 0.8748, 0.3615, 0.8756, 0.3584, 0.8768, 0.3583, 0.8763, 0.362, 0.8821, 0.3552, 0.8813, 0.3583, 0.8801, 0.3584, 0.8808, 0.3549, 0.8756, 0.3584, 0.8743, 0.3552, 0.8758, 0.3549, 0.8768, 0.3583, 0.8849, 0.3289, 0.8821, 0.3552, 0.8808, 0.3549, 0.8834, 0.3291, 0.8743, 0.3552, 0.8771, 0.3288, 0.8785, 0.3291, 0.8758, 0.3549, 0.894, 0.302, 0.8845, 0.3225, 0.883, 0.3221, 0.8897, 0.3001, 0.8768, 0.3228, 0.8652, 0.3062, 0.8688, 0.304, 0.8782, 0.3221, 0.8905, 0.38, 0.881, 0.3619, 0.8824, 0.3613, 0.894, 0.3778, 0.8652, 0.3821, 0.8748, 0.3615, 0.8763, 0.362, 0.8696, 0.3839, 0.894, 0.302, 0.894, 0.3778, 0.8824, 0.3613, 0.8813, 0.3583, 0.8821, 0.3552, 0.8849, 0.3289, 0.8836, 0.3257, 0.8845, 0.3225, 0.8532, 0.5664, 0.8499, 0.5663, 0.8489, 0.5629, 0.8539, 0.5629, 0.8494, 0.57, 0.8541, 0.57, 0.8636, 0.5881, 0.8427, 0.5919, 0.8555, 0.5693, 0.8544, 0.5664, 0.8552, 0.5632, 0.858, 0.5369, 0.8567, 0.5337, 0.8576, 0.5306, 0.8671, 0.51, 0.8671, 0.5858, 0.8561, 0.5301, 0.8513, 0.5301, 0.8419, 0.512, 0.8628, 0.5082, 0.9343, 0.478, 0.9356, 0.4793, 0.9356, 0.5262, 0.9343, 0.5274, 0.9281, 0.5274, 0.9268, 0.5262, 0.9268, 0.4793, 0.9281, 0.478, 0.8513, 0.5301, 0.8561, 0.5301, 0.8555, 0.5338, 0.8522, 0.5337, 0.8489, 0.5629, 0.8516, 0.5371, 0.8565, 0.5372, 0.8539, 0.5629, 0.8522, 0.5337, 0.8555, 0.5338, 0.8565, 0.5372, 0.8516, 0.5371, 0.8541, 0.57, 0.8494, 0.57, 0.8499, 0.5663, 0.8532, 0.5664, 0.8544, 0.5664, 0.8555, 0.5693, 0.8541, 0.57, 0.8532, 0.5664, 0.8479, 0.5695, 0.8487, 0.5664, 0.8499, 0.5663, 0.8494, 0.57, 0.8552, 0.5632, 0.8544, 0.5664, 0.8532, 0.5664, 0.8539, 0.5629, 0.8487, 0.5664, 0.8474, 0.5632, 0.8489, 0.5629, 0.8499, 0.5663, 0.8511, 0.5337, 0.8499, 0.5308, 0.8513, 0.5301, 0.8522, 0.5337, 0.8576, 0.5306, 0.8567, 0.5337, 0.8555, 0.5338, 0.8561, 0.5301, 0.8502, 0.5369, 0.8511, 0.5337, 0.8522, 0.5337, 0.8516, 0.5371, 0.8567, 0.5337, 0.858, 0.5369, 0.8565, 0.5372, 0.8555, 0.5338, 0.8474, 0.5632, 0.8502, 0.5369, 0.8516, 0.5371, 0.8489, 0.5629, 0.858, 0.5369, 0.8552, 0.5632, 0.8539, 0.5629, 0.8565, 0.5372, 0.8383, 0.5901, 0.8479, 0.5695, 0.8494, 0.57, 0.8427, 0.5919, 0.8555, 0.5693, 0.8671, 0.5858, 0.8636, 0.5881, 0.8541, 0.57, 0.8419, 0.512, 0.8513, 0.5301, 0.8499, 0.5308, 0.8383, 0.5143, 0.8671, 0.51, 0.8576, 0.5306, 0.8561, 0.5301, 0.8628, 0.5082, 0.8383, 0.5901, 0.8383, 0.5143, 0.8499, 0.5308, 0.8511, 0.5337, 0.8502, 0.5369, 0.8474, 0.5632, 0.8487, 0.5664, 0.8479, 0.5695, 0.8982, 0.2499, 0.8949, 0.2498, 0.8939, 0.2464, 0.8989, 0.2464, 0.8944, 0.2535, 0.8992, 0.2534, 0.9086, 0.2716, 0.8877, 0.2754, 0.9006, 0.2528, 0.8994, 0.2499, 0.9003, 0.2467, 0.903, 0.2204, 0.9018, 0.2172, 0.9026, 0.214, 0.9122, 0.1935, 0.9122, 0.2693, 0.9011, 0.2136, 0.8964, 0.2136, 0.8869, 0.1955, 0.9078, 0.1917, 0.8069, 0.4533, 0.8081, 0.4546, 0.8081, 0.5015, 0.8069, 0.5027, 0.8007, 0.5027, 0.7994, 0.5015, 0.7994, 0.4546, 0.8007, 0.4533, 0.8964, 0.2136, 0.9011, 0.2136, 0.9006, 0.2172, 0.8973, 0.2171, 0.8939, 0.2464, 0.8966, 0.2206, 0.9016, 0.2206, 0.8989, 0.2464, 0.8973, 0.2171, 0.9006, 0.2172, 0.9016, 0.2206, 0.8966, 0.2206, 0.8992, 0.2534, 0.8944, 0.2535, 0.8949, 0.2498, 0.8982, 0.2499, 0.8994, 0.2499, 0.9006, 0.2528, 0.8992, 0.2534, 0.8982, 0.2499, 0.8929, 0.253, 0.8938, 0.2499, 0.8949, 0.2498, 0.8944, 0.2535, 0.9003, 0.2467, 0.8994, 0.2499, 0.8982, 0.2499, 0.8989, 0.2464, 0.8938, 0.2499, 0.8925, 0.2467, 0.8939, 0.2464, 0.8949, 0.2498, 0.8961, 0.2172, 0.8949, 0.2143, 0.8964, 0.2136, 0.8973, 0.2171, 0.9026, 0.214, 0.9018, 0.2172, 0.9006, 0.2172, 0.9011, 0.2136, 0.8952, 0.2204, 0.8961, 0.2172, 0.8973, 0.2171, 0.8966, 0.2206, 0.9018, 0.2172, 0.903, 0.2204, 0.9016, 0.2206, 0.9006, 0.2172, 0.8925, 0.2467, 0.8952, 0.2204, 0.8966, 0.2206, 0.8939, 0.2464, 0.903, 0.2204, 0.9003, 0.2467, 0.8989, 0.2464, 0.9016, 0.2206, 0.8834, 0.2736, 0.8929, 0.253, 0.8944, 0.2535, 0.8877, 0.2754, 0.9006, 0.2528, 0.9122, 0.2693, 0.9086, 0.2716, 0.8992, 0.2534, 0.8869, 0.1955, 0.8964, 0.2136, 0.8949, 0.2143, 0.8834, 0.1977, 0.9122, 0.1935, 0.9026, 0.214, 0.9011, 0.2136, 0.9078, 0.1917, 0.8834, 0.2736, 0.8834, 0.1977, 0.8949, 0.2143, 0.8961, 0.2172, 0.8952, 0.2204, 0.8925, 0.2467, 0.8938, 0.2499, 0.8929, 0.253, 0.8508, 0.3584, 0.8475, 0.3583, 0.8465, 0.3549, 0.8515, 0.3549, 0.847, 0.362, 0.8518, 0.3619, 0.8612, 0.38, 0.8403, 0.3839, 0.8532, 0.3613, 0.852, 0.3583, 0.8529, 0.3552, 0.8556, 0.3289, 0.8544, 0.3257, 0.8552, 0.3225, 0.8647, 0.302, 0.8647, 0.3778, 0.8537, 0.3221, 0.8489, 0.3221, 0.8395, 0.304, 0.8604, 0.3001, 0.9435, 0.478, 0.9448, 0.4793, 0.9448, 0.5262, 0.9435, 0.5274, 0.9373, 0.5274, 0.936, 0.5262, 0.936, 0.4793, 0.9373, 0.478, 0.8489, 0.3221, 0.8537, 0.3221, 0.8532, 0.3257, 0.8499, 0.3256, 0.8465, 0.3549, 0.8492, 0.3291, 0.8542, 0.3291, 0.8515, 0.3549, 0.8499, 0.3256, 0.8532, 0.3257, 0.8542, 0.3291, 0.8492, 0.3291, 0.8518, 0.3619, 0.847, 0.362, 0.8475, 0.3583, 0.8508, 0.3584, 0.852, 0.3583, 0.8532, 0.3613, 0.8518, 0.3619, 0.8508, 0.3584, 0.8455, 0.3615, 0.8463, 0.3584, 0.8475, 0.3583, 0.847, 0.362, 0.8529, 0.3552, 0.852, 0.3583, 0.8508, 0.3584, 0.8515, 0.3549, 0.8463, 0.3584, 0.8451, 0.3552, 0.8465, 0.3549, 0.8475, 0.3583, 0.8487, 0.3257, 0.8475, 0.3228, 0.8489, 0.3221, 0.8499, 0.3256, 0.8552, 0.3225, 0.8544, 0.3257, 0.8532, 0.3257, 0.8537, 0.3221, 0.8478, 0.3288, 0.8487, 0.3257, 0.8499, 0.3256, 0.8492, 0.3291, 0.8544, 0.3257, 0.8556, 0.3289, 0.8542, 0.3291, 0.8532, 0.3257, 0.8451, 0.3552, 0.8478, 0.3288, 0.8492, 0.3291, 0.8465, 0.3549, 0.8556, 0.3289, 0.8529, 0.3552, 0.8515, 0.3549, 0.8542, 0.3291, 0.836, 0.3821, 0.8455, 0.3615, 0.847, 0.362, 0.8403, 0.3839, 0.8532, 0.3613, 0.8647, 0.3778, 0.8612, 0.38, 0.8518, 0.3619, 0.8395, 0.304, 0.8489, 0.3221, 0.8475, 0.3228, 0.836, 0.3062, 0.8647, 0.302, 0.8552, 0.3225, 0.8537, 0.3221, 0.8604, 0.3001, 0.836, 0.3821, 0.836, 0.3062, 0.8475, 0.3228, 0.8487, 0.3257, 0.8478, 0.3288, 0.8451, 0.3552, 0.8463, 0.3584, 0.8455, 0.3615, 0.823, 0.4494, 0.8263, 0.4495, 0.8273, 0.4529, 0.8223, 0.4529, 0.8268, 0.4459, 0.822, 0.4459, 0.8126, 0.4278, 0.8335, 0.4239, 0.8206, 0.4465, 0.8218, 0.4495, 0.8209, 0.4526, 0.8182, 0.479, 0.8194, 0.4822, 0.8186, 0.4853, 0.809, 0.5058, 0.809, 0.43, 0.8201, 0.4857, 0.8248, 0.4857, 0.8343, 0.5038, 0.8134, 0.5077, 0.7977, 0.5532, 0.7989, 0.5544, 0.7989, 0.6013, 0.7977, 0.6026, 0.7914, 0.6026, 0.7902, 0.6013, 0.7902, 0.5544, 0.7914, 0.5532, 0.8248, 0.4857, 0.8201, 0.4857, 0.8206, 0.4821, 0.8239, 0.4822, 0.8273, 0.4529, 0.8246, 0.4787, 0.8196, 0.4787, 0.8223, 0.4529, 0.8239, 0.4822, 0.8206, 0.4821, 0.8196, 0.4787, 0.8246, 0.4787, 0.822, 0.4459, 0.8268, 0.4459, 0.8263, 0.4495, 0.823, 0.4494, 0.8218, 0.4495, 0.8206, 0.4465, 0.822, 0.4459, 0.823, 0.4494, 0.8283, 0.4463, 0.8274, 0.4495, 0.8263, 0.4495, 0.8268, 0.4459, 0.8209, 0.4526, 0.8218, 0.4495, 0.823, 0.4494, 0.8223, 0.4529, 0.8274, 0.4495, 0.8287, 0.4527, 0.8273, 0.4529, 0.8263, 0.4495, 0.8251, 0.4821, 0.8263, 0.4851, 0.8248, 0.4857, 0.8239, 0.4822, 0.8186, 0.4853, 0.8194, 0.4822, 0.8206, 0.4821, 0.8201, 0.4857, 0.826, 0.479, 0.8251, 0.4821, 0.8239, 0.4822, 0.8246, 0.4787, 0.8194, 0.4822, 0.8182, 0.479, 0.8196, 0.4787, 0.8206, 0.4821, 0.8287, 0.4527, 0.826, 0.479, 0.8246, 0.4787, 0.8273, 0.4529, 0.8182, 0.479, 0.8209, 0.4526, 0.8223, 0.4529, 0.8196, 0.4787, 0.8378, 0.4258, 0.8283, 0.4463, 0.8268, 0.4459, 0.8335, 0.4239, 0.8206, 0.4465, 0.809, 0.43, 0.8126, 0.4278, 0.822, 0.4459, 0.8343, 0.5038, 0.8248, 0.4857, 0.8263, 0.4851, 0.8378, 0.5016, 0.809, 0.5058, 0.8186, 0.4853, 0.8201, 0.4857, 0.8134, 0.5077, 0.8378, 0.4258, 0.8378, 0.5016, 0.8263, 0.4851, 0.8251, 0.4821, 0.826, 0.479, 0.8287, 0.4527, 0.8274, 0.4495, 0.8283, 0.4463, 0.7656, 0.4788, 0.7689, 0.4789, 0.7699, 0.4823, 0.765, 0.4823, 0.7695, 0.4753, 0.7647, 0.4753, 0.7553, 0.4572, 0.7761, 0.4533, 0.7633, 0.4759, 0.7645, 0.4789, 0.7636, 0.482, 0.7608, 0.5083, 0.7621, 0.5115, 0.7613, 0.5147, 0.7517, 0.5352, 0.7517, 0.4594, 0.7627, 0.5151, 0.7675, 0.5151, 0.777, 0.5332, 0.7561, 0.5371, 0.7977, 0.5032, 0.7989, 0.5045, 0.7989, 0.5514, 0.7977, 0.5527, 0.7914, 0.5527, 0.7902, 0.5514, 0.7902, 0.5045, 0.7914, 0.5032, 0.7675, 0.5151, 0.7627, 0.5151, 0.7633, 0.5115, 0.7666, 0.5116, 0.7699, 0.4823, 0.7672, 0.5081, 0.7623, 0.5081, 0.765, 0.4823, 0.7666, 0.5116, 0.7633, 0.5115, 0.7623, 0.5081, 0.7672, 0.5081, 0.7647, 0.4753, 0.7695, 0.4753, 0.7689, 0.4789, 0.7656, 0.4788, 0.7645, 0.4789, 0.7633, 0.4759, 0.7647, 0.4753, 0.7656, 0.4788, 0.771, 0.4757, 0.7701, 0.4788, 0.7689, 0.4789, 0.7695, 0.4753, 0.7636, 0.482, 0.7645, 0.4789, 0.7656, 0.4788, 0.765, 0.4823, 0.7701, 0.4788, 0.7714, 0.482, 0.7699, 0.4823, 0.7689, 0.4789, 0.7677, 0.5115, 0.7689, 0.5145, 0.7675, 0.5151, 0.7666, 0.5116, 0.7613, 0.5147, 0.7621, 0.5115, 0.7633, 0.5115, 0.7627, 0.5151, 0.7686, 0.5084, 0.7677, 0.5115, 0.7666, 0.5116, 0.7672, 0.5081, 0.7621, 0.5115, 0.7608, 0.5083, 0.7623, 0.5081, 0.7633, 0.5115, 0.7714, 0.482, 0.7686, 0.5084, 0.7672, 0.5081, 0.7699, 0.4823, 0.7608, 0.5083, 0.7636, 0.482, 0.765, 0.4823, 0.7623, 0.5081, 0.7805, 0.4551, 0.771, 0.4757, 0.7695, 0.4753, 0.7761, 0.4533, 0.7633, 0.4759, 0.7517, 0.4594, 0.7553, 0.4572, 0.7647, 0.4753, 0.777, 0.5332, 0.7675, 0.5151, 0.7689, 0.5145, 0.7805, 0.531, 0.7517, 0.5352, 0.7613, 0.5147, 0.7627, 0.5151, 0.7561, 0.5371, 0.7805, 0.4551, 0.7805, 0.531, 0.7689, 0.5145, 0.7677, 0.5115, 0.7686, 0.5084, 0.7714, 0.482, 0.7701, 0.4788, 0.771, 0.4757, 0.8815, 0.4494, 0.8848, 0.4495, 0.8858, 0.4529, 0.8808, 0.4529, 0.8853, 0.4459, 0.8806, 0.4459, 0.8711, 0.4278, 0.892, 0.4239, 0.8792, 0.4465, 0.8803, 0.4495, 0.8795, 0.4526, 0.8767, 0.479, 0.878, 0.4822, 0.8771, 0.4853, 0.8676, 0.5058, 0.8676, 0.43, 0.8786, 0.4857, 0.8834, 0.4857, 0.8928, 0.5038, 0.8719, 0.5077, 0.9435, 0.5279, 0.9448, 0.5292, 0.9448, 0.5761, 0.9435, 0.5774, 0.9373, 0.5774, 0.936, 0.5761, 0.936, 0.5292, 0.9373, 0.5279, 0.8834, 0.4857, 0.8786, 0.4857, 0.8792, 0.4821, 0.8825, 0.4822, 0.8858, 0.4529, 0.8831, 0.4787, 0.8782, 0.4787, 0.8808, 0.4529, 0.8825, 0.4822, 0.8792, 0.4821, 0.8782, 0.4787, 0.8831, 0.4787, 0.8806, 0.4459, 0.8853, 0.4459, 0.8848, 0.4495, 0.8815, 0.4494, 0.8803, 0.4495, 0.8792, 0.4465, 0.8806, 0.4459, 0.8815, 0.4494, 0.8868, 0.4463, 0.886, 0.4495, 0.8848, 0.4495, 0.8853, 0.4459, 0.8795, 0.4526, 0.8803, 0.4495, 0.8815, 0.4494, 0.8808, 0.4529, 0.886, 0.4495, 0.8873, 0.4527, 0.8858, 0.4529, 0.8848, 0.4495, 0.8836, 0.4821, 0.8848, 0.4851, 0.8834, 0.4857, 0.8825, 0.4822, 0.8771, 0.4853, 0.878, 0.4822, 0.8792, 0.4821, 0.8786, 0.4857, 0.8845, 0.479, 0.8836, 0.4821, 0.8825, 0.4822, 0.8831, 0.4787, 0.878, 0.4822, 0.8767, 0.479, 0.8782, 0.4787, 0.8792, 0.4821, 0.8873, 0.4527, 0.8845, 0.479, 0.8831, 0.4787, 0.8858, 0.4529, 0.8767, 0.479, 0.8795, 0.4526, 0.8808, 0.4529, 0.8782, 0.4787, 0.8964, 0.4258, 0.8868, 0.4463, 0.8853, 0.4459, 0.892, 0.4239, 0.8792, 0.4465, 0.8676, 0.43, 0.8711, 0.4278, 0.8806, 0.4459, 0.8928, 0.5038, 0.8834, 0.4857, 0.8848, 0.4851, 0.8964, 0.5016, 0.8676, 0.5058, 0.8771, 0.4853, 0.8786, 0.4857, 0.8719, 0.5077, 0.8964, 0.4258, 0.8964, 0.5016, 0.8848, 0.4851, 0.8836, 0.4821, 0.8845, 0.479, 0.8873, 0.4527, 0.886, 0.4495, 0.8868, 0.4463, 0.8815, 0.5337, 0.8848, 0.5338, 0.8858, 0.5372, 0.8808, 0.5371, 0.8853, 0.5301, 0.8806, 0.5301, 0.8711, 0.512, 0.892, 0.5082, 0.8792, 0.5308, 0.8803, 0.5337, 0.8795, 0.5369, 0.8767, 0.5632, 0.878, 0.5664, 0.8771, 0.5695, 0.8676, 0.5901, 0.8676, 0.5143, 0.8786, 0.57, 0.8834, 0.57, 0.8928, 0.5881, 0.8719, 0.5919, 0.7977, 0.4533, 0.7989, 0.4546, 0.7989, 0.5015, 0.7977, 0.5027, 0.7914, 0.5027, 0.7902, 0.5015, 0.7902, 0.4546, 0.7914, 0.4533, 0.8834, 0.57, 0.8786, 0.57, 0.8792, 0.5663, 0.8825, 0.5664, 0.8858, 0.5372, 0.8831, 0.5629, 0.8782, 0.5629, 0.8808, 0.5371, 0.8825, 0.5664, 0.8792, 0.5663, 0.8782, 0.5629, 0.8831, 0.5629, 0.8806, 0.5301, 0.8853, 0.5301, 0.8848, 0.5338, 0.8815, 0.5337, 0.8803, 0.5337, 0.8792, 0.5308, 0.8806, 0.5301, 0.8815, 0.5337, 0.8868, 0.5306, 0.886, 0.5337, 0.8848, 0.5338, 0.8853, 0.5301, 0.8795, 0.5369, 0.8803, 0.5337, 0.8815, 0.5337, 0.8808, 0.5371, 0.886, 0.5337, 0.8873, 0.5369, 0.8858, 0.5372, 0.8848, 0.5338, 0.8836, 0.5664, 0.8848, 0.5693, 0.8834, 0.57, 0.8825, 0.5664, 0.8771, 0.5695, 0.878, 0.5664, 0.8792, 0.5663, 0.8786, 0.57, 0.8845, 0.5632, 0.8836, 0.5664, 0.8825, 0.5664, 0.8831, 0.5629, 0.878, 0.5664, 0.8767, 0.5632, 0.8782, 0.5629, 0.8792, 0.5663, 0.8873, 0.5369, 0.8845, 0.5632, 0.8831, 0.5629, 0.8858, 0.5372, 0.8767, 0.5632, 0.8795, 0.5369, 0.8808, 0.5371, 0.8782, 0.5629, 0.8964, 0.51, 0.8868, 0.5306, 0.8853, 0.5301, 0.892, 0.5082, 0.8792, 0.5308, 0.8676, 0.5143, 0.8711, 0.512, 0.8806, 0.5301, 0.8928, 0.5881, 0.8834, 0.57, 0.8848, 0.5693, 0.8964, 0.5858, 0.8676, 0.5901, 0.8771, 0.5695, 0.8786, 0.57, 0.8719, 0.5919, 0.8964, 0.51, 0.8964, 0.5858, 0.8848, 0.5693, 0.8836, 0.5664, 0.8845, 0.5632, 0.8873, 0.5369, 0.886, 0.5337, 0.8868, 0.5306])
me_cube.materials.append(mat_material)
me_cube.use_mirror_vertex_groups = False
me_cube.update()

# ---- objects
ob_base = bpy.data.objects.new('Base', me_cube)
ob_light = bpy.data.objects.new('Light', light_light)
ob_camera = bpy.data.objects.new('Camera', cam_camera)

# ---- transforms, parenting, visibility, modifiers, constraints
ob_base.location = (0.0, 0.0, 0.0)
ob_base.lock_rotations_4d = False
ob_base.empty_display_type = 'ARROWS'
ob_base.lineart.crease_threshold = 0.0
ob_light.location = (4.076, 1.005, 5.904)
ob_light.rotation_euler = (0.6503, 0.05522, 1.866)
ob_light.lock_rotations_4d = False
ob_light.empty_display_type = 'ARROWS'
ob_light.color = (0.0, 0.0, 0.0, 0.0)
ob_light.lineart.crease_threshold = 0.0
ob_camera.location = (7.359, -6.926, 4.958)
ob_camera.rotation_euler = (1.109, 0.0, 0.8149)
ob_camera.lock_rotations_4d = False
ob_camera.empty_display_type = 'ARROWS'
ob_camera.color = (0.0, 0.0, 0.0, 0.0)
ob_camera.display_type = 'WIRE'
ob_camera.lineart.crease_threshold = 0.0

# ---- collection membership
col_collection.objects.link(ob_base)
col_collection.objects.link(ob_light)
col_collection.objects.link(ob_camera)

# ---- scene / render settings (as saved in the file)
scene.camera = ob_camera
scene.frame_start = 1; scene.frame_end = 250; scene.frame_set(1)
scene.render.engine = 'BLENDER_EEVEE_NEXT'
scene.cycles.sampling_pattern = 'TABULATED_SOBOL'
scene.cycles.use_light_tree = False
scene.view_settings.view_transform = 'Filmic'
bpy.context.view_layer.update()
